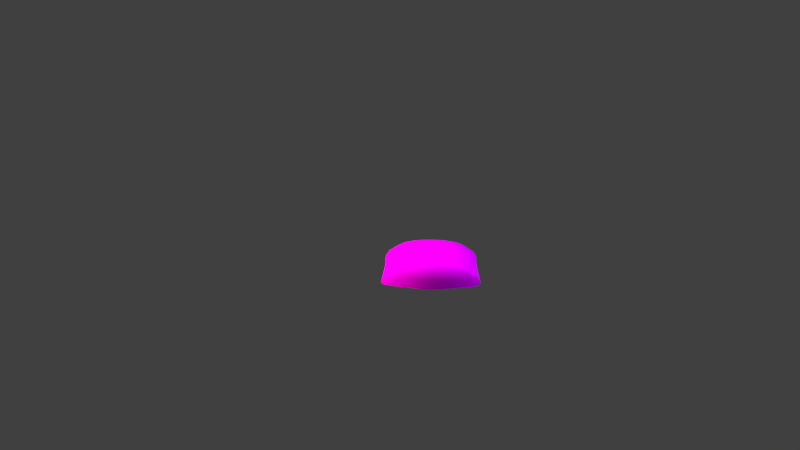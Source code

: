 # Source: Pikachu_Band.blend  (saved by Blender 2.79.0; exported with 4.5.12 LTS)
import bpy
from mathutils import Matrix  # noqa: F401  (used for matrix-valued properties, if any)

bpy.ops.wm.read_factory_settings(use_empty=True)
scene = bpy.context.scene
scene.name = 'Scene'

# ---- collections
col_collection_1 = bpy.data.collections.new('Collection 1'); scene.collection.children.link(col_collection_1)

# ---- images (referenced by path relative to the original .blend; pixels are not part of the script)
import os
ASSET_DIR = os.environ.get("B2B_ASSET_DIR", "")  # directory of the original .blend (textures are referenced by path, not embedded)
HERE = os.path.dirname(os.path.abspath(__file__))  # packed textures are extracted next to this script under _unpacked/

def load_image(name, relpath, width, height, colorspace="sRGB"):
    """Load a texture the original file referenced (path relative to the .blend, or extracted next to this script)."""
    p = next((c for c in (os.path.join(HERE, relpath), os.path.join(ASSET_DIR, relpath)) if relpath and os.path.exists(c)), "")
    if p:
        img = bpy.data.images.load(p, check_existing=True)
        img.name = name
    else:  # same state as the original file: an image datablock whose file is absent (Cycles renders it pink)
        img = bpy.data.images.new(name, width, height)
        img.source = "FILE"
        img.filepath = "//" + (relpath or name)
    img.colorspace_settings.name = colorspace
    return img
img_fitpikachuparts02_png = load_image('FitPikachuParts02.png', 'Model and Textures/FitPikachuParts02.png', 1024, 1024, 'sRGB')

# ---- materials (node trees are filled in below, after node groups)
mat_pturban = bpy.data.materials.new('PTurban')
mat_pturban.alpha_threshold = 0.0
mat_pturban.roughness = 0.5
mat_material_004 = bpy.data.materials.new('Material.004')
mat_material_004.alpha_threshold = 0.0
mat_material_004.roughness = 0.5
mat_material_000 = bpy.data.materials.new('Material.000')
mat_material_000.alpha_threshold = 0.0
mat_material_000.roughness = 0.5
mat_material_005 = bpy.data.materials.new('Material.005')
mat_material_005.alpha_threshold = 0.0
mat_material_005.roughness = 0.5

# ---- node groups
ng_diffuse___alpha = bpy.data.node_groups.new('Diffuse + Alpha', 'ShaderNodeTree')
_s = ng_diffuse___alpha.interface.new_socket(name='Shader', in_out='OUTPUT', socket_type='NodeSocketShader')
_s = ng_diffuse___alpha.interface.new_socket(name='Alpha', in_out='INPUT', socket_type='NodeSocketFloat')
_s.subtype = 'FACTOR'
_s.default_value = 0.5
_s.min_value = 0.0
_s.max_value = 1.0
_s = ng_diffuse___alpha.interface.new_socket(name='Color', in_out='INPUT', socket_type='NodeSocketColor')
_s.default_value = (0.8, 0.8, 0.8, 1.0)
_N = ng_diffuse___alpha.nodes; _L = ng_diffuse___alpha.links
n0 = _N.new('ShaderNodeBsdfTransparent'); n0.name = 'Transparent BSDF'; n0.location = (-100, 50)
n1 = _N.new('ShaderNodeBsdfDiffuse'); n1.name = 'Diffuse BSDF'; n1.location = (-100, -50)
n2 = _N.new('NodeGroupOutput'); n2.name = 'Group Output'; n2.location = (300, 0)
n3 = _N.new('ShaderNodeMixShader'); n3.name = 'Mix Shader'; n3.location = (100, 50)
n4 = _N.new('NodeGroupInput'); n4.name = 'Group Input'; n4.location = (-300, 0)
_L.new(n1.outputs[0], n3.inputs[2])
_L.new(n0.outputs[0], n3.inputs[1])
_L.new(n4.outputs[0], n3.inputs[0])
_L.new(n4.outputs[1], n1.inputs[0])
_L.new(n3.outputs[0], n2.inputs[0])
n2.is_active_output = True

# ---- material node trees
mat_pturban.use_nodes = True; mat_pturban.node_tree.nodes.clear()
_N = mat_pturban.node_tree.nodes; _L = mat_pturban.node_tree.links
n0 = _N.new('ShaderNodeOutputMaterial'); n0.name = 'Material Output'; n0.location = (300, 300)
n1 = _N.new('ShaderNodeBsdfDiffuse'); n1.name = 'Diffuse BSDF'; n1.location = (10, 300)
n2 = _N.new('ShaderNodeTexImage'); n2.name = 'Image Texture'; n2.location = (-180, 300)
n2.width = 140
n2.image = img_fitpikachuparts02_png
_L.new(n1.outputs[0], n0.inputs[0])
_L.new(n2.outputs[0], n1.inputs[0])
n0.is_active_output = True
mat_material_004.use_nodes = True; mat_material_004.node_tree.nodes.clear()
_N = mat_material_004.node_tree.nodes; _L = mat_material_004.node_tree.links
n0 = _N.new('ShaderNodeBsdfTransparent'); n0.name = 'Transparent BSDF'; n0.location = (-457, 225)
n1 = _N.new('ShaderNodeMixShader'); n1.name = 'Mix Shader.001'; n1.location = (-206, 321)
n2 = _N.new('ShaderNodeLightPath'); n2.name = 'Light Path'; n2.location = (-391, 131)
n3 = _N.new('ShaderNodeMixShader'); n3.name = 'Mix Shader'; n3.location = (10, 300)
n4 = _N.new('ShaderNodeOutputMaterial'); n4.name = 'Material Output'; n4.location = (300, 300)
n5 = _N.new('ShaderNodeEmission'); n5.name = 'Emission'; n5.location = (-431, 351)
n5.inputs[0].default_value = (0.8, 0.8, 0.8, 1.0)
_L.new(n3.outputs[0], n4.inputs[0])
_L.new(n1.outputs[0], n3.inputs[1])
_L.new(n5.outputs[0], n1.inputs[1])
_L.new(n0.outputs[0], n1.inputs[2])
_L.new(n2.outputs[0], n1.inputs[0])
_L.new(n2.outputs[5], n3.inputs[0])
n4.is_active_output = True
mat_material_000.use_nodes = True; mat_material_000.node_tree.nodes.clear()
_N = mat_material_000.node_tree.nodes; _L = mat_material_000.node_tree.links
n0 = _N.new('ShaderNodeOutputMaterial'); n0.name = 'Material Output'; n0.location = (300, 300)
n1 = _N.new('ShaderNodeLightPath'); n1.name = 'Light Path'; n1.location = (-376, 131)
n2 = _N.new('ShaderNodeMixShader'); n2.name = 'Mix Shader.001'; n2.location = (-191, 295)
n3 = _N.new('ShaderNodeBsdfTransparent'); n3.name = 'Transparent BSDF'; n3.location = (-444, 212)
n4 = _N.new('ShaderNodeMixShader'); n4.name = 'Mix Shader'; n4.location = (10, 300)
n5 = _N.new('ShaderNodeEmission'); n5.name = 'Emission'; n5.location = (-400, 327)
n5.inputs[0].default_value = (0.8, 0.8, 0.8, 1.0)
n5.inputs[1].default_value = 0.2
_L.new(n4.outputs[0], n0.inputs[0])
_L.new(n2.outputs[0], n4.inputs[1])
_L.new(n1.outputs[0], n2.inputs[0])
_L.new(n5.outputs[0], n2.inputs[1])
_L.new(n3.outputs[0], n2.inputs[2])
_L.new(n1.outputs[5], n4.inputs[0])
n0.is_active_output = True
mat_material_005.use_nodes = True; mat_material_005.node_tree.nodes.clear()
_N = mat_material_005.node_tree.nodes; _L = mat_material_005.node_tree.links
n0 = _N.new('ShaderNodeOutputMaterial'); n0.name = 'Material Output'; n0.location = (300, 300)
n1 = _N.new('ShaderNodeMixShader'); n1.name = 'Mix Shader'; n1.location = (10, 300)
n2 = _N.new('ShaderNodeLightPath'); n2.name = 'Light Path'; n2.location = (-285, 146)
n3 = _N.new('ShaderNodeEmission'); n3.name = 'Emission'; n3.location = (-464, 353)
n3.inputs[0].default_value = (0.9823, 0.9823, 0.9823, 1.0)
n3.inputs[1].default_value = 2.0
n4 = _N.new('ShaderNodeMixShader'); n4.name = 'Mix Shader.001'; n4.location = (-210, 324)
n5 = _N.new('ShaderNodeBsdfTransparent'); n5.name = 'Transparent BSDF'; n5.location = (-400, 124)
_L.new(n1.outputs[0], n0.inputs[0])
_L.new(n4.outputs[0], n1.inputs[1])
_L.new(n3.outputs[0], n4.inputs[1])
_L.new(n2.outputs[0], n4.inputs[0])
_L.new(n2.outputs[5], n1.inputs[0])
_L.new(n5.outputs[0], n4.inputs[2])
n0.is_active_output = True

# ---- world
world_world = bpy.data.worlds.new('World'); scene.world = world_world
world_world.color = (0.05088, 0.05088, 0.05088)
world_world.use_sun_shadow = False
world_world.sun_shadow_jitter_overblur = 0.0
world_world.cycles.sampling_method = 'NONE'
world_world.cycles.sample_map_resolution = 256
world_world.light_settings.ao_factor = 0.4

# ---- cameras
cam_camera_001 = bpy.data.cameras.new('Camera.001')
cam_camera_001.clip_end = 100.0
cam_camera_001.lens = 35.0
cam_camera_001.sensor_width = 32.0
cam_camera_001.sensor_height = 18.0
cam_camera_001.display_size = 2.0
cam_camera_001.dof.focus_distance = 0.0

# ---- lights
light_sun_001 = bpy.data.lights.new('Sun.001', 'SUN')
light_sun_001.transmission_factor = 0.0
light_sun_001.angle = 1.571
light_sun_001.energy = 1.0
light_sun_001.shadow_buffer_clip_start = 0.5
light_sun_001.shadow_soft_size = 1.0
light_sun_001.shadow_cascade_max_distance = 1000.0
light_sun_001.use_nodes = True; light_sun_001.node_tree.nodes.clear()
_N = light_sun_001.node_tree.nodes; _L = light_sun_001.node_tree.links
n0 = _N.new('ShaderNodeOutputLight'); n0.name = 'Lamp Output'; n0.location = (300, 300)
n1 = _N.new('ShaderNodeEmission'); n1.name = 'Emission'; n1.location = (100, 300)
n1.inputs[1].default_value = 2.0
n2 = _N.new('ShaderNodeBlackbody'); n2.name = 'Blackbody'; n2.location = (-100, 300)
n2.inputs[0].default_value = 1e+04
_L.new(n1.outputs[0], n0.inputs[0])
_L.new(n2.outputs[0], n1.inputs[0])
n0.is_active_output = True
light_sun_002 = bpy.data.lights.new('Sun.002', 'SUN')
light_sun_002.transmission_factor = 0.0
light_sun_002.angle = 0.5829
light_sun_002.energy = 1.0
light_sun_002.shadow_buffer_clip_start = 0.5
light_sun_002.shadow_soft_size = 0.3
light_sun_002.shadow_cascade_max_distance = 1000.0
light_sun_002.use_nodes = True; light_sun_002.node_tree.nodes.clear()
_N = light_sun_002.node_tree.nodes; _L = light_sun_002.node_tree.links
n0 = _N.new('ShaderNodeOutputLight'); n0.name = 'Lamp Output'; n0.location = (300, 300)
n1 = _N.new('ShaderNodeEmission'); n1.name = 'Emission'; n1.location = (10, 300)
n1.inputs[1].default_value = 2.0
n2 = _N.new('ShaderNodeBlackbody'); n2.name = 'Blackbody'; n2.location = (-200, 300)
n2.inputs[0].default_value = 6500.0
n3 = _N.new('ShaderNodeLightFalloff'); n3.name = 'Light Falloff'; n3.location = (-200, 200)
n3.inputs[0].default_value = 1.5
n4 = _N.new('ShaderNodeGroup'); n4.name = 'Group'; n4.location = (-200, 500)
n4.node_tree = ng_diffuse___alpha
n4.inputs[0].default_value = 0.5
n4.inputs[1].default_value = (0.8, 0.8, 0.8, 1.0)
_L.new(n1.outputs[0], n0.inputs[0])
_L.new(n2.outputs[0], n1.inputs[0])
n0.is_active_output = True
light_sun = bpy.data.lights.new('Sun', 'SUN')
light_sun.transmission_factor = 0.0
light_sun.angle = 1.571
light_sun.energy = 1.0
light_sun.shadow_buffer_clip_start = 0.5
light_sun.shadow_soft_size = 1.0
light_sun.shadow_cascade_max_distance = 1000.0
light_sun.use_nodes = True; light_sun.node_tree.nodes.clear()
_N = light_sun.node_tree.nodes; _L = light_sun.node_tree.links
n0 = _N.new('ShaderNodeOutputLight'); n0.name = 'Lamp Output'; n0.location = (300, 300)
n1 = _N.new('ShaderNodeEmission'); n1.name = 'Emission'; n1.location = (100, 300)
n1.inputs[1].default_value = 3.5
n2 = _N.new('ShaderNodeBlackbody'); n2.name = 'Blackbody'; n2.location = (-100, 300)
n2.inputs[0].default_value = 5400.0
_L.new(n1.outputs[0], n0.inputs[0])
_L.new(n2.outputs[0], n1.inputs[0])
n0.is_active_output = True

# ---- meshes
me_polygon0 = bpy.data.meshes.new('polygon0')
me_polygon0.from_pydata([(-1.796, 7.683, -1.753), (-1.667, 8.187, -1.573), (-2.158, 7.775, -1.165), (-2.016, 8.252, -1.074), (-2.369, 7.887, -0.5755), (-2.257, 8.322, -0.5254), (-2.511, 8.023, 0.02765), (-2.397, 8.41, 0.0474), (-2.54, 8.136, 0.4584), (-2.433, 8.455, 0.4759), (-2.492, 8.259, 0.901), (-2.413, 8.508, 0.8731), (-2.386, 8.378, 1.331), (-2.302, 8.636, 1.274), (-2.21, 8.503, 1.708), (-2.145, 8.778, 1.634), (-1.984, 8.648, 2.096), (-1.94, 8.943, 1.992), (-1.745, 8.777, 2.42), (-1.71, 9.083, 2.312), (-1.407, 8.906, 2.736), (-1.402, 9.207, 2.587), (-1.058, 8.977, 2.92), (-1.042, 9.283, 2.78), (-0.7341, 9.021, 3.049), (-0.7043, 9.322, 2.923), (-0.2306, 9.062, 3.192), (-0.2131, 9.354, 3.071), (0.344, 9.073, 3.279), (0.3513, 9.366, 3.144), (0.9143, 9.326, 3.07), (0.9036, 9.712, 2.823), (1.403, 9.27, 2.922), (1.385, 9.639, 2.697), (1.727, 9.57, 2.577), (1.712, 9.934, 2.299), (2.049, 9.839, 2.124), (1.68, 10.19, 2.016), (2.011, 10.06, 1.845), (1.935, 10.34, 1.492), (2.205, 10.2, 1.3), (0.3595, 9.746, 0.5058), (2.467, 10.03, 1.069), (2.729, 9.85, 0.8036), (2.657, 9.604, 1.144), (2.849, 9.354, 0.8742), (2.731, 9.172, 1.412), (2.964, 8.506, 1.271), (2.814, 8.655, 1.631), (2.865, 8.377, 1.705), (2.647, 8.532, 2.094), (0.3273, 8.421, 2.216), (2.415, 8.674, 2.418), (2.084, 8.819, 2.734), (2.396, 8.981, 2.31), (2.093, 9.12, 2.585), (2.078, 9.478, 2.386), (1.103, 7.561, -2.631), (1.112, 7.986, -2.541), (0.3142, 7.987, -2.682), (0.3297, 8.604, -2.479), (-0.4826, 8.026, -2.541), (-0.4663, 8.626, -2.33), (-0.8612, 8.07, -2.352), (-0.8502, 8.642, -2.172), (-1.267, 8.13, -1.987), (-1.23, 8.689, -1.863), (-1.635, 8.756, -1.49), (-1.951, 8.907, -1.004), (-2.13, 9.071, -0.4849), (-2.262, 9.213, 0.07547), (-2.225, 9.35, 0.5132), (-2.146, 9.478, 0.8765), (-2.037, 9.29, 1.414), (-1.878, 9.317, 1.823), (-1.66, 9.449, 2.116), (-1.368, 9.564, 2.388), (-1.014, 9.639, 2.579), (-1.313, 7.629, -2.242), (-0.8933, 7.614, -2.475), (-0.4942, 7.601, -2.63), (0.304, 7.579, -2.755), (0.3002, 7.413, -2.038), (1.502, 7.555, -2.476), (1.922, 7.549, -2.244), (1.493, 8.012, -2.353), (1.901, 8.051, -1.988), (1.51, 8.583, -2.173), (1.892, 8.611, -1.864), (1.919, 8.894, -1.864), (2.3, 8.658, -1.492), (2.334, 8.939, -1.515), (2.642, 9.071, -1.052), (0.3473, 9.286, -1.162), (2.873, 9.237, -0.4926), (2.979, 9.351, 0.05035), (2.95, 9.084, 0.07303), (2.921, 9.222, 0.5107), (3.084, 8.318, 0.4733), (3.067, 8.371, 0.8705), (3.134, 8.119, 0.8984), (3.034, 8.243, 1.329), (-0.6676, 9.69, 2.698), (-0.9805, 10.0, 2.3), (-0.6361, 10.05, 2.426), (-0.9359, 10.26, 2.017), (-0.5992, 10.31, 2.117), (-0.8961, 10.49, 1.625), (-0.577, 10.54, 1.701), (-0.1266, 10.57, 1.763), (0.3806, 10.57, 1.78), (0.3756, 10.36, 2.237), (0.8871, 10.55, 1.762), (0.8916, 10.32, 2.194), (1.335, 10.49, 1.7), (1.347, 10.27, 2.116), (1.652, 10.43, 1.624), (-1.827, 9.625, 1.638), (-1.942, 9.719, 1.146), (-2.002, 9.968, 0.8058), (-2.176, 9.732, 0.4841), (-2.277, 9.481, 0.05281), (-2.178, 9.363, -0.4902), (-1.955, 9.185, -1.05), (2.285, 9.898, 1.622), (2.506, 9.746, 1.377), (2.538, 9.516, 1.636), (2.575, 9.206, 1.821), (2.617, 8.83, 1.989), (0.3101, 7.764, 0.3882), (3.175, 7.994, 0.4558), (3.14, 7.883, 0.025), (3.045, 8.275, 0.04485), (2.901, 8.194, -0.5278), (2.811, 8.948, -0.4872), (2.624, 8.793, -1.006), (-1.617, 9.784, 1.859), (-1.784, 9.853, 1.379), (-1.555, 9.993, 1.624), (-1.731, 10.14, 1.071), (-1.461, 10.29, 1.302), (-1.184, 10.42, 1.493), (1.527, 8.866, -2.158), (1.126, 8.586, -2.331), (1.148, 8.873, -2.321), (0.3368, 8.89, -2.459), (-0.4744, 8.913, -2.32), (-0.8532, 8.926, -2.157), (0.9173, 9.033, 3.191), (1.418, 8.968, 3.048), (1.739, 9.214, 2.778), (2.408, 7.578, -1.755), (2.774, 7.652, -1.168), (2.991, 7.754, -0.5781), (-0.1835, 9.739, 2.824), (-0.1595, 10.09, 2.539), (-0.1419, 10.35, 2.194), (0.3691, 10.09, 2.592), (0.3608, 9.755, 2.899), (-1.654, 9.038, -1.513), (-1.242, 8.973, -1.863), (2.304, 8.088, -1.575), (2.656, 8.136, -1.076), (0.8968, 10.06, 2.539), (1.371, 10.0, 2.425), (-1.322, 9.923, 2.126), (-1.273, 10.14, 1.846), (2.891, 9.606, 0.4817), (2.363, 9.349, 2.114), (2.337, 9.685, 1.857), (1.74, 8.907, 2.919)], [], [(2, 1, 0), (3, 1, 2), (4, 3, 2), (5, 3, 4), (6, 5, 4), (7, 5, 6), (8, 7, 6), (9, 7, 8), (10, 9, 8), (11, 9, 10), (12, 11, 10), (13, 11, 12), (14, 13, 12), (15, 13, 14), (16, 15, 14), (17, 15, 16), (18, 17, 16), (19, 17, 18), (20, 19, 18), (21, 19, 20), (22, 21, 20), (23, 21, 22), (24, 23, 22), (25, 23, 24), (26, 25, 24), (27, 25, 26), (28, 27, 26), (29, 27, 28), (30, 29, 28), (31, 29, 30), (32, 31, 30), (33, 31, 32), (34, 33, 32), (35, 33, 34), (36, 35, 34), (37, 35, 36), (38, 37, 36), (39, 37, 38), (40, 39, 38), (41, 39, 40), (42, 41, 40), (43, 41, 42), (44, 43, 42), (45, 43, 44), (46, 45, 44), (47, 45, 46), (48, 47, 46), (49, 47, 48), (50, 49, 48), (51, 49, 50), (52, 51, 50), (53, 51, 52), (54, 53, 52), (55, 53, 54), (56, 55, 54), (34, 55, 56), (36, 34, 56), (59, 58, 57), (60, 58, 59), (61, 60, 59), (62, 60, 61), (63, 62, 61), (64, 62, 63), (65, 64, 63), (66, 64, 65), (1, 66, 65), (67, 66, 1), (3, 67, 1), (68, 67, 3), (5, 68, 3), (69, 68, 5), (7, 69, 5), (70, 69, 7), (9, 70, 7), (71, 70, 9), (11, 71, 9), (72, 71, 11), (13, 72, 11), (73, 72, 13), (15, 73, 13), (74, 73, 15), (17, 74, 15), (75, 74, 17), (19, 75, 17), (76, 75, 19), (21, 76, 19), (77, 76, 21), (23, 77, 21), (25, 77, 23), (65, 0, 1), (78, 0, 65), (63, 78, 65), (79, 78, 63), (61, 79, 63), (80, 79, 61), (59, 80, 61), (81, 80, 59), (57, 81, 59), (82, 81, 57), (83, 82, 57), (84, 82, 83), (85, 84, 83), (86, 84, 85), (87, 86, 85), (88, 86, 87), (89, 88, 87), (90, 88, 89), (91, 90, 89), (92, 90, 91), (93, 92, 91), (94, 92, 93), (95, 94, 93), (96, 94, 95), (97, 96, 95), (98, 96, 97), (99, 98, 97), (100, 98, 99), (101, 100, 99), (51, 100, 101), (49, 51, 101), (102, 77, 25), (103, 77, 102), (104, 103, 102), (105, 103, 104), (106, 105, 104), (107, 105, 106), (108, 107, 106), (41, 107, 108), (109, 41, 108), (110, 41, 109), (111, 110, 109), (112, 110, 111), (113, 112, 111), (114, 112, 113), (115, 114, 113), (116, 114, 115), (37, 116, 115), (39, 116, 37), (117, 74, 75), (73, 74, 117), (118, 73, 117), (72, 73, 118), (119, 72, 118), (120, 72, 119), (41, 120, 119), (121, 120, 41), (93, 121, 41), (122, 121, 93), (123, 122, 93), (69, 122, 123), (68, 69, 123), (124, 40, 38), (42, 40, 124), (125, 42, 124), (44, 42, 125), (126, 44, 125), (46, 44, 126), (127, 46, 126), (48, 46, 127), (128, 48, 127), (50, 48, 128), (52, 50, 128), (129, 100, 51), (130, 100, 129), (131, 130, 129), (132, 130, 131), (133, 132, 131), (134, 132, 133), (135, 134, 133), (92, 134, 135), (90, 92, 135), (136, 117, 75), (137, 117, 136), (138, 137, 136), (139, 137, 138), (140, 139, 138), (41, 139, 140), (141, 41, 140), (107, 41, 141), (105, 107, 141), (89, 93, 91), (142, 93, 89), (87, 142, 89), (143, 142, 87), (85, 143, 87), (58, 143, 85), (83, 58, 85), (57, 58, 83), (60, 143, 58), (144, 143, 60), (145, 144, 60), (93, 144, 145), (146, 93, 145), (147, 93, 146), (62, 147, 146), (64, 147, 62), (51, 28, 26), (148, 28, 51), (149, 148, 51), (32, 148, 149), (150, 32, 149), (34, 32, 150), (55, 34, 150), (151, 84, 86), (82, 84, 151), (152, 82, 151), (129, 82, 152), (153, 129, 152), (131, 129, 153), (133, 131, 153), (154, 102, 25), (104, 102, 154), (155, 104, 154), (106, 104, 155), (156, 106, 155), (108, 106, 156), (109, 108, 156), (156, 111, 109), (157, 111, 156), (155, 157, 156), (158, 157, 155), (154, 158, 155), (29, 158, 154), (123, 67, 68), (159, 67, 123), (93, 159, 123), (160, 159, 93), (147, 160, 93), (64, 160, 147), (82, 0, 78), (2, 0, 82), (129, 2, 82), (4, 2, 129), (6, 4, 129), (129, 8, 6), (10, 8, 129), (51, 10, 129), (12, 10, 51), (14, 12, 51), (161, 151, 86), (152, 151, 161), (162, 152, 161), (153, 152, 162), (133, 153, 162), (157, 113, 111), (163, 113, 157), (158, 163, 157), (31, 163, 158), (29, 31, 158), (163, 115, 113), (164, 115, 163), (31, 164, 163), (33, 164, 31), (105, 165, 103), (166, 165, 105), (141, 166, 105), (140, 166, 141), (76, 136, 75), (165, 136, 76), (77, 165, 76), (103, 165, 77), (41, 95, 93), (167, 95, 41), (43, 167, 41), (45, 167, 43), (128, 54, 52), (168, 54, 128), (127, 168, 128), (126, 168, 127), (168, 56, 54), (169, 56, 168), (126, 169, 168), (125, 169, 126), (41, 116, 39), (114, 116, 41), (112, 114, 41), (51, 22, 20), (24, 22, 51), (26, 24, 51), (162, 135, 133), (90, 135, 162), (161, 90, 162), (82, 80, 81), (79, 80, 82), (78, 79, 82), (51, 16, 14), (18, 16, 51), (20, 18, 51), (169, 36, 56), (38, 36, 169), (124, 38, 169), (170, 149, 51), (150, 149, 170), (55, 150, 170), (66, 160, 64), (67, 160, 66), (132, 96, 98), (134, 96, 132), (167, 97, 95), (45, 97, 167), (30, 148, 32), (28, 148, 30), (142, 144, 93), (143, 144, 142), (119, 139, 41), (118, 139, 119), (146, 60, 62), (145, 60, 146), (99, 45, 47), (97, 45, 99), (137, 118, 117), (139, 118, 137), (101, 47, 49), (99, 47, 101), (130, 98, 100), (132, 98, 130), (88, 161, 86), (90, 161, 88), (35, 164, 33), (37, 164, 35), (138, 166, 140), (136, 166, 138), (27, 154, 25), (29, 154, 27), (120, 71, 72), (121, 71, 120), (121, 70, 71), (122, 70, 121), (134, 94, 96), (92, 94, 134), (53, 170, 51), (55, 170, 53), (41, 110, 112), (115, 164, 37), (159, 160, 67), (70, 122, 69), (165, 166, 136), (124, 169, 125)])
me_polygon0.polygons.foreach_set('use_smooth', [True] * 338)
_uv = me_polygon0.uv_layers.new(name='polygon0_UVs0')
_uv.uv.foreach_set('vector', [0.7578, 0.1469, 0.8111, 0.4373, 0.8111, 0.1469, 0.7578, 0.4023, 0.8111, 0.4373, 0.7578, 0.1469, 0.6859, 0.1469, 0.7578, 0.4023, 0.7578, 0.1469, 0.6859, 0.3762, 0.7578, 0.4023, 0.6859, 0.1469, 0.6232, 0.1469, 0.6859, 0.3762, 0.6859, 0.1469, 0.6232, 0.3294, 0.6859, 0.3762, 0.6232, 0.1469, 0.5683, 0.1469, 0.6232, 0.3294, 0.6232, 0.1469, 0.5668, 0.2986, 0.6232, 0.3294, 0.5683, 0.1469, 0.5232, 0.1469, 0.5668, 0.2986, 0.5683, 0.1469, 0.5232, 0.2588, 0.5668, 0.2986, 0.5232, 0.1469, 0.4783, 0.1469, 0.5232, 0.2588, 0.5232, 0.1469, 0.4783, 0.2588, 0.5232, 0.2588, 0.4783, 0.1469, 0.423, 0.1469, 0.4783, 0.2588, 0.4783, 0.1469, 0.423, 0.2588, 0.4783, 0.2588, 0.423, 0.1469, 0.3872, 0.1469, 0.423, 0.2588, 0.423, 0.1469, 0.3921, 0.2588, 0.423, 0.2588, 0.3872, 0.1469, 0.3211, 0.1469, 0.3921, 0.2588, 0.3872, 0.1469, 0.326, 0.2588, 0.3921, 0.2588, 0.3211, 0.1469, 0.2541, 0.1469, 0.326, 0.2588, 0.3211, 0.1469, 0.259, 0.2588, 0.326, 0.2588, 0.2541, 0.1469, 0.203, 0.1469, 0.259, 0.2588, 0.2541, 0.1469, 0.203, 0.2588, 0.259, 0.2588, 0.203, 0.1469, 0.1501, 0.1469, 0.203, 0.2588, 0.203, 0.1469, 0.1501, 0.2588, 0.203, 0.2588, 0.1501, 0.1469, 0.08005, 0.1469, 0.1501, 0.2588, 0.1501, 0.1469, 0.08005, 0.2588, 0.1501, 0.2588, 0.08005, 0.1469, 0.007097, 0.1469, 0.08005, 0.2588, 0.08005, 0.1469, 0.007097, 0.2588, 0.08005, 0.2588, 0.007097, 0.1469, 0.08005, 0.2588, 0.007097, 0.2588, 0.007097, 0.1469, 0.08005, 0.404, 0.007097, 0.2588, 0.08005, 0.2588, 0.1501, 0.2588, 0.08005, 0.404, 0.08005, 0.2588, 0.1501, 0.4049, 0.08005, 0.404, 0.1501, 0.2588, 0.203, 0.4067, 0.1501, 0.4049, 0.1501, 0.2588, 0.203, 0.5635, 0.1501, 0.4049, 0.203, 0.4067, 0.2489, 0.5635, 0.203, 0.5635, 0.203, 0.4067, 0.203, 0.7092, 0.203, 0.5635, 0.2489, 0.5635, 0.2619, 0.7092, 0.203, 0.7092, 0.2489, 0.5635, 0.2619, 0.8884, 0.203, 0.7092, 0.2619, 0.7092, 0.3153, 0.8884, 0.2619, 0.8884, 0.2619, 0.7092, 0.007097, 1.506, 0.2619, 0.8884, 0.3153, 0.8884, 0.38, 0.8884, 0.007097, 1.506, 0.3153, 0.8884, 0.4679, 0.8884, 0.007097, 1.506, 0.38, 0.8884, 0.425, 0.7166, 0.4679, 0.8884, 0.38, 0.8884, 0.4957, 0.7166, 0.4679, 0.8884, 0.425, 0.7166, 0.4253, 0.4789, 0.4957, 0.7166, 0.425, 0.7166, 0.4783, 0.2588, 0.4957, 0.7166, 0.4253, 0.4789, 0.423, 0.2588, 0.4783, 0.2588, 0.4253, 0.4789, 0.423, 0.1469, 0.4783, 0.2588, 0.423, 0.2588, 0.3872, 0.1469, 0.423, 0.1469, 0.423, 0.2588, 0.007097, -0.8308, 0.423, 0.1469, 0.3872, 0.1469, 0.3211, 0.1469, 0.007097, -0.8308, 0.3872, 0.1469, 0.2541, 0.1469, 0.007097, -0.8308, 0.3211, 0.1469, 0.326, 0.2588, 0.2541, 0.1469, 0.3211, 0.1469, 0.259, 0.2588, 0.2541, 0.1469, 0.326, 0.2588, 0.2583, 0.4053, 0.259, 0.2588, 0.326, 0.2588, 0.203, 0.4067, 0.259, 0.2588, 0.2583, 0.4053, 0.2489, 0.5635, 0.203, 0.4067, 0.2583, 0.4053, 0.9965, 0.3879, 0.9275, 0.3981, 0.9275, 0.1469, 0.9965, 0.7166, 0.9275, 0.3981, 0.9965, 0.3879, 0.9275, 0.3981, 0.9965, 0.7166, 0.9965, 0.3879, 0.9275, 0.7166, 0.9965, 0.7166, 0.9275, 0.3981, 0.8951, 0.4214, 0.9275, 0.7166, 0.9275, 0.3981, 0.8951, 0.7166, 0.9275, 0.7166, 0.8951, 0.4214, 0.8586, 0.4344, 0.8951, 0.7166, 0.8951, 0.4214, 0.8586, 0.7166, 0.8951, 0.7166, 0.8586, 0.4344, 0.8111, 0.4373, 0.8586, 0.7166, 0.8586, 0.4344, 0.8111, 0.7166, 0.8586, 0.7166, 0.8111, 0.4373, 0.7578, 0.4023, 0.8111, 0.7166, 0.8111, 0.4373, 0.7578, 0.7166, 0.8111, 0.7166, 0.7578, 0.4023, 0.6859, 0.3762, 0.7578, 0.7166, 0.7578, 0.4023, 0.6859, 0.7166, 0.7578, 0.7166, 0.6859, 0.3762, 0.6232, 0.3294, 0.6859, 0.7166, 0.6859, 0.3762, 0.6232, 0.7166, 0.6859, 0.7166, 0.6232, 0.3294, 0.5668, 0.2986, 0.6232, 0.7166, 0.6232, 0.3294, 0.5515, 0.7166, 0.6232, 0.7166, 0.5668, 0.2986, 0.5232, 0.2588, 0.5515, 0.7166, 0.5668, 0.2986, 0.4957, 0.7166, 0.5515, 0.7166, 0.5232, 0.2588, 0.4783, 0.2588, 0.4957, 0.7166, 0.5232, 0.2588, 0.4253, 0.4789, 0.4957, 0.7166, 0.4783, 0.2588, 0.423, 0.2588, 0.4253, 0.4789, 0.4783, 0.2588, 0.3921, 0.404, 0.4253, 0.4789, 0.423, 0.2588, 0.3921, 0.2588, 0.3921, 0.404, 0.423, 0.2588, 0.326, 0.404, 0.3921, 0.404, 0.3921, 0.2588, 0.326, 0.2588, 0.326, 0.404, 0.3921, 0.2588, 0.2583, 0.4053, 0.326, 0.404, 0.326, 0.2588, 0.259, 0.2588, 0.2583, 0.4053, 0.326, 0.2588, 0.203, 0.4067, 0.2583, 0.4053, 0.259, 0.2588, 0.203, 0.2588, 0.203, 0.4067, 0.259, 0.2588, 0.1501, 0.2588, 0.203, 0.4067, 0.203, 0.2588, 0.8586, 0.4344, 0.8111, 0.1469, 0.8111, 0.4373, 0.8586, 0.1469, 0.8111, 0.1469, 0.8586, 0.4344, 0.8951, 0.4214, 0.8586, 0.1469, 0.8586, 0.4344, 0.8951, 0.1469, 0.8586, 0.1469, 0.8951, 0.4214, 0.9275, 0.3981, 0.8951, 0.1469, 0.8951, 0.4214, 0.9275, 0.1469, 0.8951, 0.1469, 0.9275, 0.3981, 0.9965, 0.3879, 0.9275, 0.1469, 0.9275, 0.3981, 0.9965, 0.1469, 0.9275, 0.1469, 0.9965, 0.3879, 0.9275, 0.1469, 0.9965, 0.1469, 0.9965, 0.3879, 0.5456, -0.8308, 0.9965, 0.1469, 0.9275, 0.1469, 0.8951, 0.1469, 0.5456, -0.8308, 0.9275, 0.1469, 0.8586, 0.1469, 0.5456, -0.8308, 0.8951, 0.1469, 0.8951, 0.4214, 0.8586, 0.1469, 0.8951, 0.1469, 0.8586, 0.4344, 0.8586, 0.1469, 0.8951, 0.4214, 0.8951, 0.7166, 0.8586, 0.4344, 0.8951, 0.4214, 0.8586, 0.7166, 0.8586, 0.4344, 0.8951, 0.7166, 0.8586, 0.8884, 0.8586, 0.7166, 0.8951, 0.7166, 0.8111, 0.7166, 0.8586, 0.7166, 0.8586, 0.8884, 0.8111, 0.8884, 0.8111, 0.7166, 0.8586, 0.8884, 0.7578, 0.8884, 0.8111, 0.7166, 0.8111, 0.8884, 0.6067, 1.325, 0.7578, 0.8884, 0.8111, 0.8884, 0.6859, 0.8884, 0.7578, 0.8884, 0.6067, 1.325, 0.6232, 0.8884, 0.6859, 0.8884, 0.6067, 1.325, 0.6232, 0.7166, 0.6859, 0.8884, 0.6232, 0.8884, 0.5515, 0.7166, 0.6232, 0.7166, 0.6232, 0.8884, 0.5668, 0.2986, 0.6232, 0.7166, 0.5515, 0.7166, 0.5232, 0.2588, 0.5668, 0.2986, 0.5515, 0.7166, 0.5232, 0.1469, 0.5668, 0.2986, 0.5232, 0.2588, 0.4783, 0.1469, 0.5232, 0.1469, 0.5232, 0.2588, 0.007097, -0.8308, 0.5232, 0.1469, 0.4783, 0.1469, 0.423, 0.1469, 0.007097, -0.8308, 0.4783, 0.1469, 0.1501, 0.4049, 0.203, 0.4067, 0.1501, 0.2588, 0.203, 0.5635, 0.203, 0.4067, 0.1501, 0.4049, 0.1501, 0.5635, 0.203, 0.5635, 0.1501, 0.4049, 0.203, 0.7092, 0.203, 0.5635, 0.1501, 0.5635, 0.1587, 0.7092, 0.203, 0.7092, 0.1501, 0.5635, 0.203, 0.8884, 0.203, 0.7092, 0.1587, 0.7092, 0.1501, 0.8884, 0.203, 0.8884, 0.1587, 0.7092, 0.007097, 1.506, 0.203, 0.8884, 0.1501, 0.8884, 0.08005, 0.8884, 0.007097, 1.506, 0.1501, 0.8884, 0.007097, 0.8884, 0.007097, 1.506, 0.08005, 0.8884, 0.007097, 0.7092, 0.007097, 0.8884, 0.08005, 0.8884, 0.08005, 0.8884, 0.007097, 0.8884, 0.007097, 0.7092, 0.08005, 0.7092, 0.08005, 0.8884, 0.007097, 0.7092, 0.1501, 0.8884, 0.08005, 0.8884, 0.08005, 0.7092, 0.1587, 0.7092, 0.1501, 0.8884, 0.08005, 0.7092, 0.203, 0.8884, 0.1501, 0.8884, 0.1587, 0.7092, 0.203, 0.7092, 0.203, 0.8884, 0.1587, 0.7092, 0.2619, 0.8884, 0.203, 0.8884, 0.203, 0.7092, 0.3921, 0.5748, 0.3921, 0.404, 0.326, 0.404, 0.4253, 0.4789, 0.3921, 0.404, 0.3921, 0.5748, 0.425, 0.7166, 0.4253, 0.4789, 0.3921, 0.5748, 0.4957, 0.7166, 0.4253, 0.4789, 0.425, 0.7166, 0.4679, 0.8884, 0.4957, 0.7166, 0.425, 0.7166, 0.5335, 0.8884, 0.4957, 0.7166, 0.4679, 0.8884, 0.007097, 1.506, 0.5335, 0.8884, 0.4679, 0.8884, 0.6232, 0.8884, 0.5335, 0.8884, 0.007097, 1.506, 0.6067, 1.325, 0.6232, 0.8884, 0.007097, 1.506, 0.6859, 0.8884, 0.6232, 0.8884, 0.6067, 1.325, 0.7578, 0.8884, 0.6859, 0.8884, 0.6067, 1.325, 0.6859, 0.7166, 0.6859, 0.8884, 0.7578, 0.8884, 0.7578, 0.7166, 0.6859, 0.7166, 0.7578, 0.8884, 0.3285, 0.7092, 0.3153, 0.8884, 0.2619, 0.7092, 0.38, 0.8884, 0.3153, 0.8884, 0.3285, 0.7092, 0.3921, 0.7124, 0.38, 0.8884, 0.3285, 0.7092, 0.425, 0.7166, 0.38, 0.8884, 0.3921, 0.7124, 0.3921, 0.5748, 0.425, 0.7166, 0.3921, 0.7124, 0.4253, 0.4789, 0.425, 0.7166, 0.3921, 0.5748, 0.3921, 0.404, 0.4253, 0.4789, 0.3921, 0.5748, 0.423, 0.2588, 0.4253, 0.4789, 0.3921, 0.404, 0.3921, 0.2588, 0.423, 0.2588, 0.3921, 0.404, 0.3872, 0.1469, 0.423, 0.2588, 0.3921, 0.2588, 0.3211, 0.1469, 0.3872, 0.1469, 0.3921, 0.2588, 0.2763, -0.8308, 0.5232, 0.1469, 0.007097, -0.8308, 0.5683, 0.1469, 0.5232, 0.1469, 0.2763, -0.8308, 0.6232, 0.1469, 0.5683, 0.1469, 0.2763, -0.8308, 0.6232, 0.3294, 0.5683, 0.1469, 0.6232, 0.1469, 0.6859, 0.3762, 0.6232, 0.3294, 0.6232, 0.1469, 0.6859, 0.7166, 0.6232, 0.3294, 0.6859, 0.3762, 0.7578, 0.7166, 0.6859, 0.7166, 0.6859, 0.3762, 0.7578, 0.8884, 0.6859, 0.7166, 0.7578, 0.7166, 0.8111, 0.7166, 0.7578, 0.8884, 0.7578, 0.7166, 0.326, 0.5666, 0.3921, 0.5748, 0.326, 0.404, 0.3921, 0.7124, 0.3921, 0.5748, 0.326, 0.5666, 0.3285, 0.7092, 0.3921, 0.7124, 0.326, 0.5666, 0.38, 0.8884, 0.3921, 0.7124, 0.3285, 0.7092, 0.3153, 0.8884, 0.38, 0.8884, 0.3285, 0.7092, 0.007097, 1.506, 0.38, 0.8884, 0.3153, 0.8884, 0.2619, 0.8884, 0.007097, 1.506, 0.3153, 0.8884, 0.203, 0.8884, 0.007097, 1.506, 0.2619, 0.8884, 0.203, 0.7092, 0.203, 0.8884, 0.2619, 0.8884, 0.8586, 0.8884, 0.6067, 1.325, 0.8111, 0.8884, 0.8951, 0.8884, 0.6067, 1.325, 0.8586, 0.8884, 0.8951, 0.7166, 0.8951, 0.8884, 0.8586, 0.8884, 0.9275, 0.7166, 0.8951, 0.8884, 0.8951, 0.7166, 0.8951, 0.4214, 0.9275, 0.7166, 0.8951, 0.7166, 0.9275, 0.3981, 0.9275, 0.7166, 0.8951, 0.4214, 0.8951, 0.1469, 0.9275, 0.3981, 0.8951, 0.4214, 0.9275, 0.1469, 0.9275, 0.3981, 0.8951, 0.1469, 0.9965, 0.7166, 0.9275, 0.7166, 0.9275, 0.3981, 0.9275, 0.8884, 0.9275, 0.7166, 0.9965, 0.7166, 0.9965, 0.8884, 0.9275, 0.8884, 0.9965, 0.7166, 0.6067, 1.325, 0.9275, 0.8884, 0.9965, 0.8884, 0.9275, 0.8884, 0.6067, 1.325, 0.9965, 0.8884, 0.8951, 0.8884, 0.6067, 1.325, 0.9275, 0.8884, 0.9275, 0.7166, 0.8951, 0.8884, 0.9275, 0.8884, 0.8951, 0.7166, 0.8951, 0.8884, 0.9275, 0.7166, 0.007097, -0.8308, 0.007097, 0.1469, 0.08005, 0.1469, 0.08005, 0.1469, 0.007097, 0.1469, 0.007097, -0.8308, 0.1501, 0.1469, 0.08005, 0.1469, 0.007097, -0.8308, 0.1501, 0.2588, 0.08005, 0.1469, 0.1501, 0.1469, 0.203, 0.2588, 0.1501, 0.2588, 0.1501, 0.1469, 0.203, 0.4067, 0.1501, 0.2588, 0.203, 0.2588, 0.259, 0.2588, 0.203, 0.4067, 0.203, 0.2588, 0.8111, 0.1469, 0.8586, 0.1469, 0.8586, 0.4344, 0.5456, -0.8308, 0.8586, 0.1469, 0.8111, 0.1469, 0.7586, 0.1469, 0.5456, -0.8308, 0.8111, 0.1469, 0.2763, -0.8308, 0.5456, -0.8308, 0.7586, 0.1469, 0.6859, 0.1469, 0.2763, -0.8308, 0.7586, 0.1469, 0.6232, 0.1469, 0.2763, -0.8308, 0.6859, 0.1469, 0.6859, 0.3762, 0.6232, 0.1469, 0.6859, 0.1469, 0.08005, 0.404, 0.1501, 0.4049, 0.1501, 0.2588, 0.1501, 0.5635, 0.1501, 0.4049, 0.08005, 0.404, 0.08005, 0.5635, 0.1501, 0.5635, 0.08005, 0.404, 0.1587, 0.7092, 0.1501, 0.5635, 0.08005, 0.5635, 0.08005, 0.7092, 0.1587, 0.7092, 0.08005, 0.5635, 0.1501, 0.8884, 0.1587, 0.7092, 0.08005, 0.7092, 0.08005, 0.8884, 0.1501, 0.8884, 0.08005, 0.7092, 0.08005, 0.7092, 0.007097, 0.7092, 0.08005, 0.8884, 0.007097, 0.5448, 0.007097, 0.7092, 0.08005, 0.7092, 0.08005, 0.5635, 0.007097, 0.5448, 0.08005, 0.7092, 0.007097, 0.404, 0.007097, 0.5448, 0.08005, 0.5635, 0.08005, 0.404, 0.007097, 0.404, 0.08005, 0.5635, 0.007097, 0.2588, 0.007097, 0.404, 0.08005, 0.404, 0.7578, 0.8884, 0.8111, 0.7166, 0.7578, 0.7166, 0.8111, 0.8884, 0.8111, 0.7166, 0.7578, 0.8884, 0.6067, 1.325, 0.8111, 0.8884, 0.7578, 0.8884, 0.8586, 0.8884, 0.8111, 0.8884, 0.6067, 1.325, 0.8951, 0.8884, 0.8586, 0.8884, 0.6067, 1.325, 0.8951, 0.7166, 0.8586, 0.8884, 0.8951, 0.8884, 0.5456, -0.8308, 0.8111, 0.1469, 0.8586, 0.1469, 0.7586, 0.1469, 0.8111, 0.1469, 0.5456, -0.8308, 0.2763, -0.8308, 0.7586, 0.1469, 0.5456, -0.8308, 0.6859, 0.1469, 0.7586, 0.1469, 0.2763, -0.8308, 0.6232, 0.1469, 0.6859, 0.1469, 0.2763, -0.8308, 0.2763, -0.8308, 0.5683, 0.1469, 0.6232, 0.1469, 0.5232, 0.1469, 0.5683, 0.1469, 0.2763, -0.8308, 0.007097, -0.8308, 0.5232, 0.1469, 0.2763, -0.8308, 0.4783, 0.1469, 0.5232, 0.1469, 0.007097, -0.8308, 0.423, 0.1469, 0.4783, 0.1469, 0.007097, -0.8308, 0.8111, 0.4373, 0.8111, 0.1469, 0.8586, 0.4344, 0.7578, 0.1469, 0.8111, 0.1469, 0.8111, 0.4373, 0.7578, 0.4023, 0.7578, 0.1469, 0.8111, 0.4373, 0.6859, 0.1469, 0.7578, 0.1469, 0.7578, 0.4023, 0.6859, 0.3762, 0.6859, 0.1469, 0.7578, 0.4023, 0.007097, 0.5448, 0.08005, 0.7092, 0.007097, 0.7092, 0.08005, 0.5635, 0.08005, 0.7092, 0.007097, 0.5448, 0.007097, 0.404, 0.08005, 0.5635, 0.007097, 0.5448, 0.08005, 0.404, 0.08005, 0.5635, 0.007097, 0.404, 0.007097, 0.2588, 0.08005, 0.404, 0.007097, 0.404, 0.08005, 0.5635, 0.1587, 0.7092, 0.08005, 0.7092, 0.1501, 0.5635, 0.1587, 0.7092, 0.08005, 0.5635, 0.08005, 0.404, 0.1501, 0.5635, 0.08005, 0.5635, 0.1501, 0.4049, 0.1501, 0.5635, 0.08005, 0.404, 0.203, 0.7092, 0.2489, 0.5635, 0.203, 0.5635, 0.2619, 0.7092, 0.2489, 0.5635, 0.203, 0.7092, 0.2619, 0.8884, 0.2619, 0.7092, 0.203, 0.7092, 0.3153, 0.8884, 0.2619, 0.7092, 0.2619, 0.8884, 0.2583, 0.4053, 0.326, 0.5666, 0.326, 0.404, 0.2489, 0.5635, 0.326, 0.5666, 0.2583, 0.4053, 0.203, 0.4067, 0.2489, 0.5635, 0.2583, 0.4053, 0.203, 0.5635, 0.2489, 0.5635, 0.203, 0.4067, 0.007097, 1.506, 0.6232, 0.8884, 0.6067, 1.325, 0.5335, 0.8884, 0.6232, 0.8884, 0.007097, 1.506, 0.4679, 0.8884, 0.5335, 0.8884, 0.007097, 1.506, 0.4957, 0.7166, 0.5335, 0.8884, 0.4679, 0.8884, 0.3921, 0.2588, 0.326, 0.2588, 0.3211, 0.1469, 0.326, 0.404, 0.326, 0.2588, 0.3921, 0.2588, 0.3921, 0.404, 0.326, 0.404, 0.3921, 0.2588, 0.3921, 0.5748, 0.326, 0.404, 0.3921, 0.404, 0.326, 0.404, 0.2583, 0.4053, 0.326, 0.2588, 0.326, 0.5666, 0.2583, 0.4053, 0.326, 0.404, 0.3921, 0.5748, 0.326, 0.5666, 0.326, 0.404, 0.3921, 0.7124, 0.326, 0.5666, 0.3921, 0.5748, 0.007097, 1.506, 0.203, 0.8884, 0.2619, 0.8884, 0.1501, 0.8884, 0.203, 0.8884, 0.007097, 1.506, 0.08005, 0.8884, 0.1501, 0.8884, 0.007097, 1.506, 0.007097, -0.8308, 0.203, 0.1469, 0.2541, 0.1469, 0.1501, 0.1469, 0.203, 0.1469, 0.007097, -0.8308, 0.08005, 0.1469, 0.1501, 0.1469, 0.007097, -0.8308, 0.7578, 0.4023, 0.7578, 0.7166, 0.6859, 0.3762, 0.8111, 0.7166, 0.7578, 0.7166, 0.7578, 0.4023, 0.8111, 0.4373, 0.8111, 0.7166, 0.7578, 0.4023, 0.5456, -0.8308, 0.9275, 0.1469, 0.9965, 0.1469, 0.8951, 0.1469, 0.9275, 0.1469, 0.5456, -0.8308, 0.8586, 0.1469, 0.8951, 0.1469, 0.5456, -0.8308, 0.007097, -0.8308, 0.3872, 0.1469, 0.423, 0.1469, 0.3211, 0.1469, 0.3872, 0.1469, 0.007097, -0.8308, 0.2541, 0.1469, 0.3211, 0.1469, 0.007097, -0.8308, 0.326, 0.5666, 0.2489, 0.5635, 0.2583, 0.4053, 0.2619, 0.7092, 0.2489, 0.5635, 0.326, 0.5666, 0.3285, 0.7092, 0.2619, 0.7092, 0.326, 0.5666, 0.203, 0.1469, 0.1501, 0.1469, 0.007097, -0.8308, 0.203, 0.2588, 0.1501, 0.1469, 0.203, 0.1469, 0.259, 0.2588, 0.203, 0.2588, 0.203, 0.1469, 0.8586, 0.7166, 0.8586, 0.8884, 0.8951, 0.7166, 0.8111, 0.7166, 0.8586, 0.8884, 0.8586, 0.7166, 0.6232, 0.3294, 0.6232, 0.7166, 0.5668, 0.2986, 0.6859, 0.7166, 0.6232, 0.7166, 0.6232, 0.3294, 0.5335, 0.8884, 0.5515, 0.7166, 0.6232, 0.8884, 0.4957, 0.7166, 0.5515, 0.7166, 0.5335, 0.8884, 0.08005, 0.2588, 0.08005, 0.1469, 0.1501, 0.2588, 0.007097, 0.1469, 0.08005, 0.1469, 0.08005, 0.2588, 0.8951, 0.8884, 0.9275, 0.8884, 0.6067, 1.325, 0.9275, 0.7166, 0.9275, 0.8884, 0.8951, 0.8884, 0.4679, 0.8884, 0.38, 0.8884, 0.007097, 1.506, 0.425, 0.7166, 0.38, 0.8884, 0.4679, 0.8884, 0.9275, 0.8884, 0.9965, 0.7166, 0.9275, 0.7166, 0.9965, 0.8884, 0.9965, 0.7166, 0.9275, 0.8884, 0.5232, 0.2588, 0.4957, 0.7166, 0.4783, 0.2588, 0.5515, 0.7166, 0.4957, 0.7166, 0.5232, 0.2588, 0.3921, 0.7124, 0.425, 0.7166, 0.3921, 0.5748, 0.38, 0.8884, 0.425, 0.7166, 0.3921, 0.7124, 0.4783, 0.1469, 0.4783, 0.2588, 0.423, 0.1469, 0.5232, 0.2588, 0.4783, 0.2588, 0.4783, 0.1469, 0.5683, 0.1469, 0.5668, 0.2986, 0.5232, 0.1469, 0.6232, 0.3294, 0.5668, 0.2986, 0.5683, 0.1469, 0.8586, 0.7166, 0.8111, 0.4373, 0.8586, 0.4344, 0.8111, 0.7166, 0.8111, 0.4373, 0.8586, 0.7166, 0.203, 0.5635, 0.1501, 0.5635, 0.1501, 0.4049, 0.203, 0.7092, 0.1501, 0.5635, 0.203, 0.5635, 0.3285, 0.7092, 0.2619, 0.7092, 0.3153, 0.8884, 0.326, 0.5666, 0.2619, 0.7092, 0.3285, 0.7092, 0.08005, 0.2588, 0.08005, 0.404, 0.1501, 0.2588, 0.007097, 0.2588, 0.08005, 0.404, 0.08005, 0.2588, 0.5335, 0.8884, 0.5515, 0.7166, 0.4957, 0.7166, 0.6232, 0.8884, 0.5515, 0.7166, 0.5335, 0.8884, 0.6232, 0.8884, 0.6232, 0.7166, 0.5515, 0.7166, 0.6859, 0.8884, 0.6232, 0.7166, 0.6232, 0.8884, 0.6859, 0.7166, 0.6859, 0.8884, 0.6232, 0.7166, 0.7578, 0.8884, 0.6859, 0.8884, 0.6859, 0.7166, 0.2541, 0.1469, 0.203, 0.1469, 0.007097, -0.8308, 0.259, 0.2588, 0.203, 0.1469, 0.2541, 0.1469, 0.007097, 1.506, 0.007097, 0.8884, 0.08005, 0.8884, 0.1587, 0.7092, 0.1501, 0.5635, 0.203, 0.7092, 0.8111, 0.8884, 0.8586, 0.8884, 0.8111, 0.7166, 0.6232, 0.7166, 0.6859, 0.8884, 0.6859, 0.7166, 0.2489, 0.5635, 0.2619, 0.7092, 0.326, 0.5666, 0.3285, 0.7092, 0.326, 0.5666, 0.3921, 0.7124])
_ca = me_polygon0.color_attributes.new('polygon0_Colors0', 'BYTE_COLOR', 'CORNER')
_ca.data.foreach_set('color', [0.2159, 0.2159, 0.2159, 1.0, 0.2159, 0.2159, 0.2159, 1.0, 0.2159, 0.2159, 0.2159, 1.0, 0.2159, 0.2159, 0.2159, 1.0, 0.2159, 0.2159, 0.2159, 1.0, 0.2159, 0.2159, 0.2159, 1.0, 0.2159, 0.2159, 0.2159, 1.0, 0.2159, 0.2159, 0.2159, 1.0, 0.2159, 0.2159, 0.2159, 1.0, 0.2159, 0.2159, 0.2159, 1.0, 0.2159, 0.2159, 0.2159, 1.0, 0.2159, 0.2159, 0.2159, 1.0, 0.2159, 0.2159, 0.2159, 1.0, 0.2159, 0.2159, 0.2159, 1.0, 0.2159, 0.2159, 0.2159, 1.0, 0.2159, 0.2159, 0.2159, 1.0, 0.2159, 0.2159, 0.2159, 1.0, 0.2159, 0.2159, 0.2159, 1.0, 0.2159, 0.2159, 0.2159, 1.0, 0.2159, 0.2159, 0.2159, 1.0, 0.2159, 0.2159, 0.2159, 1.0, 0.2159, 0.2159, 0.2159, 1.0, 0.2159, 0.2159, 0.2159, 1.0, 0.2159, 0.2159, 0.2159, 1.0, 0.2159, 0.2159, 0.2159, 1.0, 0.2159, 0.2159, 0.2159, 1.0, 0.2159, 0.2159, 0.2159, 1.0, 0.2159, 0.2159, 0.2159, 1.0, 0.2159, 0.2159, 0.2159, 1.0, 0.2159, 0.2159, 0.2159, 1.0, 0.2159, 0.2159, 0.2159, 1.0, 0.2159, 0.2159, 0.2159, 1.0, 0.2159, 0.2159, 0.2159, 1.0, 0.2159, 0.2159, 0.2159, 1.0, 0.2159, 0.2159, 0.2159, 1.0, 0.2159, 0.2159, 0.2159, 1.0, 0.2159, 0.2159, 0.2159, 1.0, 0.2159, 0.2159, 0.2159, 1.0, 0.2159, 0.2159, 0.2159, 1.0, 0.2159, 0.2159, 0.2159, 1.0, 0.2159, 0.2159, 0.2159, 1.0, 0.2159, 0.2159, 0.2159, 1.0, 0.2159, 0.2159, 0.2159, 1.0, 0.2159, 0.2159, 0.2159, 1.0, 0.2159, 0.2159, 0.2159, 1.0, 0.2159, 0.2159, 0.2159, 1.0, 0.2159, 0.2159, 0.2159, 1.0, 0.2159, 0.2159, 0.2159, 1.0, 0.2159, 0.2159, 0.2159, 1.0, 0.2159, 0.2159, 0.2159, 1.0, 0.2159, 0.2159, 0.2159, 1.0, 0.2159, 0.2159, 0.2159, 1.0, 0.2159, 0.2159, 0.2159, 1.0, 0.2159, 0.2159, 0.2159, 1.0, 0.2159, 0.2159, 0.2159, 1.0, 0.2159, 0.2159, 0.2159, 1.0, 0.2159, 0.2159, 0.2159, 1.0, 0.2159, 0.2159, 0.2159, 1.0, 0.2159, 0.2159, 0.2159, 1.0, 0.2159, 0.2159, 0.2159, 1.0, 0.2159, 0.2159, 0.2159, 1.0, 0.2159, 0.2159, 0.2159, 1.0, 0.2159, 0.2159, 0.2159, 1.0, 0.2159, 0.2159, 0.2159, 1.0, 0.2159, 0.2159, 0.2159, 1.0, 0.2159, 0.2159, 0.2159, 1.0, 0.2159, 0.2159, 0.2159, 1.0, 0.2159, 0.2159, 0.2159, 1.0, 0.2159, 0.2159, 0.2159, 1.0, 0.2159, 0.2159, 0.2159, 1.0, 0.2159, 0.2159, 0.2159, 1.0, 0.2159, 0.2159, 0.2159, 1.0, 0.2159, 0.2159, 0.2159, 1.0, 0.2159, 0.2159, 0.2159, 1.0, 0.2159, 0.2159, 0.2159, 1.0, 0.2159, 0.2159, 0.2159, 1.0, 0.2159, 0.2159, 0.2159, 1.0, 0.2159, 0.2159, 0.2159, 1.0, 0.2159, 0.2159, 0.2159, 1.0, 0.2159, 0.2159, 0.2159, 1.0, 0.2159, 0.2159, 0.2159, 1.0, 0.2159, 0.2159, 0.2159, 1.0, 0.2159, 0.2159, 0.2159, 1.0, 0.2159, 0.2159, 0.2159, 1.0, 0.2159, 0.2159, 0.2159, 1.0, 0.2159, 0.2159, 0.2159, 1.0, 0.2159, 0.2159, 0.2159, 1.0, 0.2159, 0.2159, 0.2159, 1.0, 0.2159, 0.2159, 0.2159, 1.0, 0.2159, 0.2159, 0.2159, 1.0, 0.2159, 0.2159, 0.2159, 1.0, 0.2159, 0.2159, 0.2159, 1.0, 0.2159, 0.2159, 0.2159, 1.0, 0.2159, 0.2159, 0.2159, 1.0, 0.2159, 0.2159, 0.2159, 1.0, 0.2159, 0.2159, 0.2159, 1.0, 0.2159, 0.2159, 0.2159, 1.0, 0.2159, 0.2159, 0.2159, 1.0, 0.2159, 0.2159, 0.2159, 1.0, 0.2159, 0.2159, 0.2159, 1.0, 0.2159, 0.2159, 0.2159, 1.0, 0.2159, 0.2159, 0.2159, 1.0, 0.2159, 0.2159, 0.2159, 1.0, 0.2159, 0.2159, 0.2159, 1.0, 0.2159, 0.2159, 0.2159, 1.0, 0.2159, 0.2159, 0.2159, 1.0, 0.2159, 0.2159, 0.2159, 1.0, 0.2159, 0.2159, 0.2159, 1.0, 0.2159, 0.2159, 0.2159, 1.0, 0.2159, 0.2159, 0.2159, 1.0, 0.2159, 0.2159, 0.2159, 1.0, 0.2159, 0.2159, 0.2159, 1.0, 0.2159, 0.2159, 0.2159, 1.0, 0.2159, 0.2159, 0.2159, 1.0, 0.2159, 0.2159, 0.2159, 1.0, 0.2159, 0.2159, 0.2159, 1.0, 0.2159, 0.2159, 0.2159, 1.0, 0.2159, 0.2159, 0.2159, 1.0, 0.2159, 0.2159, 0.2159, 1.0, 0.2159, 0.2159, 0.2159, 1.0, 0.2159, 0.2159, 0.2159, 1.0, 0.2159, 0.2159, 0.2159, 1.0, 0.2159, 0.2159, 0.2159, 1.0, 0.2159, 0.2159, 0.2159, 1.0, 0.2159, 0.2159, 0.2159, 1.0, 0.2159, 0.2159, 0.2159, 1.0, 0.2159, 0.2159, 0.2159, 1.0, 0.2159, 0.2159, 0.2159, 1.0, 0.2159, 0.2159, 0.2159, 1.0, 0.2159, 0.2159, 0.2159, 1.0, 0.2159, 0.2159, 0.2159, 1.0, 0.2159, 0.2159, 0.2159, 1.0, 0.2159, 0.2159, 0.2159, 1.0, 0.2159, 0.2159, 0.2159, 1.0, 0.2159, 0.2159, 0.2159, 1.0, 0.2159, 0.2159, 0.2159, 1.0, 0.2159, 0.2159, 0.2159, 1.0, 0.2159, 0.2159, 0.2159, 1.0, 0.2159, 0.2159, 0.2159, 1.0, 0.2159, 0.2159, 0.2159, 1.0, 0.2159, 0.2159, 0.2159, 1.0, 0.2159, 0.2159, 0.2159, 1.0, 0.2159, 0.2159, 0.2159, 1.0, 0.2159, 0.2159, 0.2159, 1.0, 0.2159, 0.2159, 0.2159, 1.0, 0.2159, 0.2159, 0.2159, 1.0, 0.2159, 0.2159, 0.2159, 1.0, 0.2159, 0.2159, 0.2159, 1.0, 0.2159, 0.2159, 0.2159, 1.0, 0.2159, 0.2159, 0.2159, 1.0, 0.2159, 0.2159, 0.2159, 1.0, 0.2159, 0.2159, 0.2159, 1.0, 0.2159, 0.2159, 0.2159, 1.0, 0.2159, 0.2159, 0.2159, 1.0, 0.2159, 0.2159, 0.2159, 1.0, 0.2159, 0.2159, 0.2159, 1.0, 0.2159, 0.2159, 0.2159, 1.0, 0.2159, 0.2159, 0.2159, 1.0, 0.2159, 0.2159, 0.2159, 1.0, 0.2159, 0.2159, 0.2159, 1.0, 0.2159, 0.2159, 0.2159, 1.0, 0.2159, 0.2159, 0.2159, 1.0, 0.2159, 0.2159, 0.2159, 1.0, 0.2159, 0.2159, 0.2159, 1.0, 0.2159, 0.2159, 0.2159, 1.0, 0.2159, 0.2159, 0.2159, 1.0, 0.2159, 0.2159, 0.2159, 1.0, 0.2159, 0.2159, 0.2159, 1.0, 0.2159, 0.2159, 0.2159, 1.0, 0.2159, 0.2159, 0.2159, 1.0, 0.2159, 0.2159, 0.2159, 1.0, 0.2159, 0.2159, 0.2159, 1.0, 0.2159, 0.2159, 0.2159, 1.0, 0.2159, 0.2159, 0.2159, 1.0, 0.2159, 0.2159, 0.2159, 1.0, 0.2159, 0.2159, 0.2159, 1.0, 0.2159, 0.2159, 0.2159, 1.0, 0.2159, 0.2159, 0.2159, 1.0, 0.2159, 0.2159, 0.2159, 1.0, 0.2159, 0.2159, 0.2159, 1.0, 0.2159, 0.2159, 0.2159, 1.0, 0.2159, 0.2159, 0.2159, 1.0, 0.2159, 0.2159, 0.2159, 1.0, 0.2159, 0.2159, 0.2159, 1.0, 0.2159, 0.2159, 0.2159, 1.0, 0.2159, 0.2159, 0.2159, 1.0, 0.2159, 0.2159, 0.2159, 1.0, 0.2159, 0.2159, 0.2159, 1.0, 0.2159, 0.2159, 0.2159, 1.0, 0.2159, 0.2159, 0.2159, 1.0, 0.2159, 0.2159, 0.2159, 1.0, 0.2159, 0.2159, 0.2159, 1.0, 0.2159, 0.2159, 0.2159, 1.0, 0.2159, 0.2159, 0.2159, 1.0, 0.2159, 0.2159, 0.2159, 1.0, 0.2159, 0.2159, 0.2159, 1.0, 0.2159, 0.2159, 0.2159, 1.0, 0.2159, 0.2159, 0.2159, 1.0, 0.2159, 0.2159, 0.2159, 1.0, 0.2159, 0.2159, 0.2159, 1.0, 0.2159, 0.2159, 0.2159, 1.0, 0.2159, 0.2159, 0.2159, 1.0, 0.2159, 0.2159, 0.2159, 1.0, 0.2159, 0.2159, 0.2159, 1.0, 0.2159, 0.2159, 0.2159, 1.0, 0.2159, 0.2159, 0.2159, 1.0, 0.2159, 0.2159, 0.2159, 1.0, 0.2159, 0.2159, 0.2159, 1.0, 0.2159, 0.2159, 0.2159, 1.0, 0.2159, 0.2159, 0.2159, 1.0, 0.2159, 0.2159, 0.2159, 1.0, 0.2159, 0.2159, 0.2159, 1.0, 0.2159, 0.2159, 0.2159, 1.0, 0.2159, 0.2159, 0.2159, 1.0, 0.2159, 0.2159, 0.2159, 1.0, 0.2159, 0.2159, 0.2159, 1.0, 0.2159, 0.2159, 0.2159, 1.0, 0.2159, 0.2159, 0.2159, 1.0, 0.2159, 0.2159, 0.2159, 1.0, 0.2159, 0.2159, 0.2159, 1.0, 0.2159, 0.2159, 0.2159, 1.0, 0.2159, 0.2159, 0.2159, 1.0, 0.2159, 0.2159, 0.2159, 1.0, 0.2159, 0.2159, 0.2159, 1.0, 0.2159, 0.2159, 0.2159, 1.0, 0.2159, 0.2159, 0.2159, 1.0, 0.2159, 0.2159, 0.2159, 1.0, 0.2159, 0.2159, 0.2159, 1.0, 0.2159, 0.2159, 0.2159, 1.0, 0.2159, 0.2159, 0.2159, 1.0, 0.2159, 0.2159, 0.2159, 1.0, 0.2159, 0.2159, 0.2159, 1.0, 0.2159, 0.2159, 0.2159, 1.0, 0.2159, 0.2159, 0.2159, 1.0, 0.2159, 0.2159, 0.2159, 1.0, 0.2159, 0.2159, 0.2159, 1.0, 0.2159, 0.2159, 0.2159, 1.0, 0.2159, 0.2159, 0.2159, 1.0, 0.2159, 0.2159, 0.2159, 1.0, 0.2159, 0.2159, 0.2159, 1.0, 0.2159, 0.2159, 0.2159, 1.0, 0.2159, 0.2159, 0.2159, 1.0, 0.2159, 0.2159, 0.2159, 1.0, 0.2159, 0.2159, 0.2159, 1.0, 0.2159, 0.2159, 0.2159, 1.0, 0.2159, 0.2159, 0.2159, 1.0, 0.2159, 0.2159, 0.2159, 1.0, 0.2159, 0.2159, 0.2159, 1.0, 0.2159, 0.2159, 0.2159, 1.0, 0.2159, 0.2159, 0.2159, 1.0, 0.2159, 0.2159, 0.2159, 1.0, 0.2159, 0.2159, 0.2159, 1.0, 0.2159, 0.2159, 0.2159, 1.0, 0.2159, 0.2159, 0.2159, 1.0, 0.2159, 0.2159, 0.2159, 1.0, 0.2159, 0.2159, 0.2159, 1.0, 0.2159, 0.2159, 0.2159, 1.0, 0.2159, 0.2159, 0.2159, 1.0, 0.2159, 0.2159, 0.2159, 1.0, 0.2159, 0.2159, 0.2159, 1.0, 0.2159, 0.2159, 0.2159, 1.0, 0.2159, 0.2159, 0.2159, 1.0, 0.2159, 0.2159, 0.2159, 1.0, 0.2159, 0.2159, 0.2159, 1.0, 0.2159, 0.2159, 0.2159, 1.0, 0.2159, 0.2159, 0.2159, 1.0, 0.2159, 0.2159, 0.2159, 1.0, 0.2159, 0.2159, 0.2159, 1.0, 0.2159, 0.2159, 0.2159, 1.0, 0.2159, 0.2159, 0.2159, 1.0, 0.2159, 0.2159, 0.2159, 1.0, 0.2159, 0.2159, 0.2159, 1.0, 0.2159, 0.2159, 0.2159, 1.0, 0.2159, 0.2159, 0.2159, 1.0, 0.2159, 0.2159, 0.2159, 1.0, 0.2159, 0.2159, 0.2159, 1.0, 0.2159, 0.2159, 0.2159, 1.0, 0.2159, 0.2159, 0.2159, 1.0, 0.2159, 0.2159, 0.2159, 1.0, 0.2159, 0.2159, 0.2159, 1.0, 0.2159, 0.2159, 0.2159, 1.0, 0.2159, 0.2159, 0.2159, 1.0, 0.2159, 0.2159, 0.2159, 1.0, 0.2159, 0.2159, 0.2159, 1.0, 0.2159, 0.2159, 0.2159, 1.0, 0.2159, 0.2159, 0.2159, 1.0, 0.2159, 0.2159, 0.2159, 1.0, 0.2159, 0.2159, 0.2159, 1.0, 0.2159, 0.2159, 0.2159, 1.0, 0.2159, 0.2159, 0.2159, 1.0, 0.2159, 0.2159, 0.2159, 1.0, 0.2159, 0.2159, 0.2159, 1.0, 0.2159, 0.2159, 0.2159, 1.0, 0.2159, 0.2159, 0.2159, 1.0, 0.2159, 0.2159, 0.2159, 1.0, 0.2159, 0.2159, 0.2159, 1.0, 0.2159, 0.2159, 0.2159, 1.0, 0.2159, 0.2159, 0.2159, 1.0, 0.2159, 0.2159, 0.2159, 1.0, 0.2159, 0.2159, 0.2159, 1.0, 0.2159, 0.2159, 0.2159, 1.0, 0.2159, 0.2159, 0.2159, 1.0, 0.2159, 0.2159, 0.2159, 1.0, 0.2159, 0.2159, 0.2159, 1.0, 0.2159, 0.2159, 0.2159, 1.0, 0.2159, 0.2159, 0.2159, 1.0, 0.2159, 0.2159, 0.2159, 1.0, 0.2159, 0.2159, 0.2159, 1.0, 0.2159, 0.2159, 0.2159, 1.0, 0.2159, 0.2159, 0.2159, 1.0, 0.2159, 0.2159, 0.2159, 1.0, 0.2159, 0.2159, 0.2159, 1.0, 0.2159, 0.2159, 0.2159, 1.0, 0.2159, 0.2159, 0.2159, 1.0, 0.2159, 0.2159, 0.2159, 1.0, 0.2159, 0.2159, 0.2159, 1.0, 0.2159, 0.2159, 0.2159, 1.0, 0.2159, 0.2159, 0.2159, 1.0, 0.2159, 0.2159, 0.2159, 1.0, 0.2159, 0.2159, 0.2159, 1.0, 0.2159, 0.2159, 0.2159, 1.0, 0.2159, 0.2159, 0.2159, 1.0, 0.2159, 0.2159, 0.2159, 1.0, 0.2159, 0.2159, 0.2159, 1.0, 0.2159, 0.2159, 0.2159, 1.0, 0.2159, 0.2159, 0.2159, 1.0, 0.2159, 0.2159, 0.2159, 1.0, 0.2159, 0.2159, 0.2159, 1.0, 0.2159, 0.2159, 0.2159, 1.0, 0.2159, 0.2159, 0.2159, 1.0, 0.2159, 0.2159, 0.2159, 1.0, 0.2159, 0.2159, 0.2159, 1.0, 0.2159, 0.2159, 0.2159, 1.0, 0.2159, 0.2159, 0.2159, 1.0, 0.2159, 0.2159, 0.2159, 1.0, 0.2159, 0.2159, 0.2159, 1.0, 0.2159, 0.2159, 0.2159, 1.0, 0.2159, 0.2159, 0.2159, 1.0, 0.2159, 0.2159, 0.2159, 1.0, 0.2159, 0.2159, 0.2159, 1.0, 0.2159, 0.2159, 0.2159, 1.0, 0.2159, 0.2159, 0.2159, 1.0, 0.2159, 0.2159, 0.2159, 1.0, 0.2159, 0.2159, 0.2159, 1.0, 0.2159, 0.2159, 0.2159, 1.0, 0.2159, 0.2159, 0.2159, 1.0, 0.2159, 0.2159, 0.2159, 1.0, 0.2159, 0.2159, 0.2159, 1.0, 0.2159, 0.2159, 0.2159, 1.0, 0.2159, 0.2159, 0.2159, 1.0, 0.2159, 0.2159, 0.2159, 1.0, 0.2159, 0.2159, 0.2159, 1.0, 0.2159, 0.2159, 0.2159, 1.0, 0.2159, 0.2159, 0.2159, 1.0, 0.2159, 0.2159, 0.2159, 1.0, 0.2159, 0.2159, 0.2159, 1.0, 0.2159, 0.2159, 0.2159, 1.0, 0.2159, 0.2159, 0.2159, 1.0, 0.2159, 0.2159, 0.2159, 1.0, 0.2159, 0.2159, 0.2159, 1.0, 0.2159, 0.2159, 0.2159, 1.0, 0.2159, 0.2159, 0.2159, 1.0, 0.2159, 0.2159, 0.2159, 1.0, 0.2159, 0.2159, 0.2159, 1.0, 0.2159, 0.2159, 0.2159, 1.0, 0.2159, 0.2159, 0.2159, 1.0, 0.2159, 0.2159, 0.2159, 1.0, 0.2159, 0.2159, 0.2159, 1.0, 0.2159, 0.2159, 0.2159, 1.0, 0.2159, 0.2159, 0.2159, 1.0, 0.2159, 0.2159, 0.2159, 1.0, 0.2159, 0.2159, 0.2159, 1.0, 0.2159, 0.2159, 0.2159, 1.0, 0.2159, 0.2159, 0.2159, 1.0, 0.2159, 0.2159, 0.2159, 1.0, 0.2159, 0.2159, 0.2159, 1.0, 0.2159, 0.2159, 0.2159, 1.0, 0.2159, 0.2159, 0.2159, 1.0, 0.2159, 0.2159, 0.2159, 1.0, 0.2159, 0.2159, 0.2159, 1.0, 0.2159, 0.2159, 0.2159, 1.0, 0.2159, 0.2159, 0.2159, 1.0, 0.2159, 0.2159, 0.2159, 1.0, 0.2159, 0.2159, 0.2159, 1.0, 0.2159, 0.2159, 0.2159, 1.0, 0.2159, 0.2159, 0.2159, 1.0, 0.2159, 0.2159, 0.2159, 1.0, 0.2159, 0.2159, 0.2159, 1.0, 0.2159, 0.2159, 0.2159, 1.0, 0.2159, 0.2159, 0.2159, 1.0, 0.2159, 0.2159, 0.2159, 1.0, 0.2159, 0.2159, 0.2159, 1.0, 0.2159, 0.2159, 0.2159, 1.0, 0.2159, 0.2159, 0.2159, 1.0, 0.2159, 0.2159, 0.2159, 1.0, 0.2159, 0.2159, 0.2159, 1.0, 0.2159, 0.2159, 0.2159, 1.0, 0.2159, 0.2159, 0.2159, 1.0, 0.2159, 0.2159, 0.2159, 1.0, 0.2159, 0.2159, 0.2159, 1.0, 0.2159, 0.2159, 0.2159, 1.0, 0.2159, 0.2159, 0.2159, 1.0, 0.2159, 0.2159, 0.2159, 1.0, 0.2159, 0.2159, 0.2159, 1.0, 0.2159, 0.2159, 0.2159, 1.0, 0.2159, 0.2159, 0.2159, 1.0, 0.2159, 0.2159, 0.2159, 1.0, 0.2159, 0.2159, 0.2159, 1.0, 0.2159, 0.2159, 0.2159, 1.0, 0.2159, 0.2159, 0.2159, 1.0, 0.2159, 0.2159, 0.2159, 1.0, 0.2159, 0.2159, 0.2159, 1.0, 0.2159, 0.2159, 0.2159, 1.0, 0.2159, 0.2159, 0.2159, 1.0, 0.2159, 0.2159, 0.2159, 1.0, 0.2159, 0.2159, 0.2159, 1.0, 0.2159, 0.2159, 0.2159, 1.0, 0.2159, 0.2159, 0.2159, 1.0, 0.2159, 0.2159, 0.2159, 1.0, 0.2159, 0.2159, 0.2159, 1.0, 0.2159, 0.2159, 0.2159, 1.0, 0.2159, 0.2159, 0.2159, 1.0, 0.2159, 0.2159, 0.2159, 1.0, 0.2159, 0.2159, 0.2159, 1.0, 0.2159, 0.2159, 0.2159, 1.0, 0.2159, 0.2159, 0.2159, 1.0, 0.2159, 0.2159, 0.2159, 1.0, 0.2159, 0.2159, 0.2159, 1.0, 0.2159, 0.2159, 0.2159, 1.0, 0.2159, 0.2159, 0.2159, 1.0, 0.2159, 0.2159, 0.2159, 1.0, 0.2159, 0.2159, 0.2159, 1.0, 0.2159, 0.2159, 0.2159, 1.0, 0.2159, 0.2159, 0.2159, 1.0, 0.2159, 0.2159, 0.2159, 1.0, 0.2159, 0.2159, 0.2159, 1.0, 0.2159, 0.2159, 0.2159, 1.0, 0.2159, 0.2159, 0.2159, 1.0, 0.2159, 0.2159, 0.2159, 1.0, 0.2159, 0.2159, 0.2159, 1.0, 0.2159, 0.2159, 0.2159, 1.0, 0.2159, 0.2159, 0.2159, 1.0, 0.2159, 0.2159, 0.2159, 1.0, 0.2159, 0.2159, 0.2159, 1.0, 0.2159, 0.2159, 0.2159, 1.0, 0.2159, 0.2159, 0.2159, 1.0, 0.2159, 0.2159, 0.2159, 1.0, 0.2159, 0.2159, 0.2159, 1.0, 0.2159, 0.2159, 0.2159, 1.0, 0.2159, 0.2159, 0.2159, 1.0, 0.2159, 0.2159, 0.2159, 1.0, 0.2159, 0.2159, 0.2159, 1.0, 0.2159, 0.2159, 0.2159, 1.0, 0.2159, 0.2159, 0.2159, 1.0, 0.2159, 0.2159, 0.2159, 1.0, 0.2159, 0.2159, 0.2159, 1.0, 0.2159, 0.2159, 0.2159, 1.0, 0.2159, 0.2159, 0.2159, 1.0, 0.2159, 0.2159, 0.2159, 1.0, 0.2159, 0.2159, 0.2159, 1.0, 0.2159, 0.2159, 0.2159, 1.0, 0.2159, 0.2159, 0.2159, 1.0, 0.2159, 0.2159, 0.2159, 1.0, 0.2159, 0.2159, 0.2159, 1.0, 0.2159, 0.2159, 0.2159, 1.0, 0.2159, 0.2159, 0.2159, 1.0, 0.2159, 0.2159, 0.2159, 1.0, 0.2159, 0.2159, 0.2159, 1.0, 0.2159, 0.2159, 0.2159, 1.0, 0.2159, 0.2159, 0.2159, 1.0, 0.2159, 0.2159, 0.2159, 1.0, 0.2159, 0.2159, 0.2159, 1.0, 0.2159, 0.2159, 0.2159, 1.0, 0.2159, 0.2159, 0.2159, 1.0, 0.2159, 0.2159, 0.2159, 1.0, 0.2159, 0.2159, 0.2159, 1.0, 0.2159, 0.2159, 0.2159, 1.0, 0.2159, 0.2159, 0.2159, 1.0, 0.2159, 0.2159, 0.2159, 1.0, 0.2159, 0.2159, 0.2159, 1.0, 0.2159, 0.2159, 0.2159, 1.0, 0.2159, 0.2159, 0.2159, 1.0, 0.2159, 0.2159, 0.2159, 1.0, 0.2159, 0.2159, 0.2159, 1.0, 0.2159, 0.2159, 0.2159, 1.0, 0.2159, 0.2159, 0.2159, 1.0, 0.2159, 0.2159, 0.2159, 1.0, 0.2159, 0.2159, 0.2159, 1.0, 0.2159, 0.2159, 0.2159, 1.0, 0.2159, 0.2159, 0.2159, 1.0, 0.2159, 0.2159, 0.2159, 1.0, 0.2159, 0.2159, 0.2159, 1.0, 0.2159, 0.2159, 0.2159, 1.0, 0.2159, 0.2159, 0.2159, 1.0, 0.2159, 0.2159, 0.2159, 1.0, 0.2159, 0.2159, 0.2159, 1.0, 0.2159, 0.2159, 0.2159, 1.0, 0.2159, 0.2159, 0.2159, 1.0, 0.2159, 0.2159, 0.2159, 1.0, 0.2159, 0.2159, 0.2159, 1.0, 0.2159, 0.2159, 0.2159, 1.0, 0.2159, 0.2159, 0.2159, 1.0, 0.2159, 0.2159, 0.2159, 1.0, 0.2159, 0.2159, 0.2159, 1.0, 0.2159, 0.2159, 0.2159, 1.0, 0.2159, 0.2159, 0.2159, 1.0, 0.2159, 0.2159, 0.2159, 1.0, 0.2159, 0.2159, 0.2159, 1.0, 0.2159, 0.2159, 0.2159, 1.0, 0.2159, 0.2159, 0.2159, 1.0, 0.2159, 0.2159, 0.2159, 1.0, 0.2159, 0.2159, 0.2159, 1.0, 0.2159, 0.2159, 0.2159, 1.0, 0.2159, 0.2159, 0.2159, 1.0, 0.2159, 0.2159, 0.2159, 1.0, 0.2159, 0.2159, 0.2159, 1.0, 0.2159, 0.2159, 0.2159, 1.0, 0.2159, 0.2159, 0.2159, 1.0, 0.2159, 0.2159, 0.2159, 1.0, 0.2159, 0.2159, 0.2159, 1.0, 0.2159, 0.2159, 0.2159, 1.0, 0.2159, 0.2159, 0.2159, 1.0, 0.2159, 0.2159, 0.2159, 1.0, 0.2159, 0.2159, 0.2159, 1.0, 0.2159, 0.2159, 0.2159, 1.0, 0.2159, 0.2159, 0.2159, 1.0, 0.2159, 0.2159, 0.2159, 1.0, 0.2159, 0.2159, 0.2159, 1.0, 0.2159, 0.2159, 0.2159, 1.0, 0.2159, 0.2159, 0.2159, 1.0, 0.2159, 0.2159, 0.2159, 1.0, 0.2159, 0.2159, 0.2159, 1.0, 0.2159, 0.2159, 0.2159, 1.0, 0.2159, 0.2159, 0.2159, 1.0, 0.2159, 0.2159, 0.2159, 1.0, 0.2159, 0.2159, 0.2159, 1.0, 0.2159, 0.2159, 0.2159, 1.0, 0.2159, 0.2159, 0.2159, 1.0, 0.2159, 0.2159, 0.2159, 1.0, 0.2159, 0.2159, 0.2159, 1.0, 0.2159, 0.2159, 0.2159, 1.0, 0.2159, 0.2159, 0.2159, 1.0, 0.2159, 0.2159, 0.2159, 1.0, 0.2159, 0.2159, 0.2159, 1.0, 0.2159, 0.2159, 0.2159, 1.0, 0.2159, 0.2159, 0.2159, 1.0, 0.2159, 0.2159, 0.2159, 1.0, 0.2159, 0.2159, 0.2159, 1.0, 0.2159, 0.2159, 0.2159, 1.0, 0.2159, 0.2159, 0.2159, 1.0, 0.2159, 0.2159, 0.2159, 1.0, 0.2159, 0.2159, 0.2159, 1.0, 0.2159, 0.2159, 0.2159, 1.0, 0.2159, 0.2159, 0.2159, 1.0, 0.2159, 0.2159, 0.2159, 1.0, 0.2159, 0.2159, 0.2159, 1.0, 0.2159, 0.2159, 0.2159, 1.0, 0.2159, 0.2159, 0.2159, 1.0, 0.2159, 0.2159, 0.2159, 1.0, 0.2159, 0.2159, 0.2159, 1.0, 0.2159, 0.2159, 0.2159, 1.0, 0.2159, 0.2159, 0.2159, 1.0, 0.2159, 0.2159, 0.2159, 1.0, 0.2159, 0.2159, 0.2159, 1.0, 0.2159, 0.2159, 0.2159, 1.0, 0.2159, 0.2159, 0.2159, 1.0, 0.2159, 0.2159, 0.2159, 1.0, 0.2159, 0.2159, 0.2159, 1.0, 0.2159, 0.2159, 0.2159, 1.0, 0.2159, 0.2159, 0.2159, 1.0, 0.2159, 0.2159, 0.2159, 1.0, 0.2159, 0.2159, 0.2159, 1.0, 0.2159, 0.2159, 0.2159, 1.0, 0.2159, 0.2159, 0.2159, 1.0, 0.2159, 0.2159, 0.2159, 1.0, 0.2159, 0.2159, 0.2159, 1.0, 0.2159, 0.2159, 0.2159, 1.0, 0.2159, 0.2159, 0.2159, 1.0, 0.2159, 0.2159, 0.2159, 1.0, 0.2159, 0.2159, 0.2159, 1.0, 0.2159, 0.2159, 0.2159, 1.0, 0.2159, 0.2159, 0.2159, 1.0, 0.2159, 0.2159, 0.2159, 1.0, 0.2159, 0.2159, 0.2159, 1.0, 0.2159, 0.2159, 0.2159, 1.0, 0.2159, 0.2159, 0.2159, 1.0, 0.2159, 0.2159, 0.2159, 1.0, 0.2159, 0.2159, 0.2159, 1.0, 0.2159, 0.2159, 0.2159, 1.0, 0.2159, 0.2159, 0.2159, 1.0, 0.2159, 0.2159, 0.2159, 1.0, 0.2159, 0.2159, 0.2159, 1.0, 0.2159, 0.2159, 0.2159, 1.0, 0.2159, 0.2159, 0.2159, 1.0, 0.2159, 0.2159, 0.2159, 1.0, 0.2159, 0.2159, 0.2159, 1.0, 0.2159, 0.2159, 0.2159, 1.0, 0.2159, 0.2159, 0.2159, 1.0, 0.2159, 0.2159, 0.2159, 1.0, 0.2159, 0.2159, 0.2159, 1.0, 0.2159, 0.2159, 0.2159, 1.0, 0.2159, 0.2159, 0.2159, 1.0, 0.2159, 0.2159, 0.2159, 1.0, 0.2159, 0.2159, 0.2159, 1.0, 0.2159, 0.2159, 0.2159, 1.0, 0.2159, 0.2159, 0.2159, 1.0, 0.2159, 0.2159, 0.2159, 1.0, 0.2159, 0.2159, 0.2159, 1.0, 0.2159, 0.2159, 0.2159, 1.0, 0.2159, 0.2159, 0.2159, 1.0, 0.2159, 0.2159, 0.2159, 1.0, 0.2159, 0.2159, 0.2159, 1.0, 0.2159, 0.2159, 0.2159, 1.0, 0.2159, 0.2159, 0.2159, 1.0, 0.2159, 0.2159, 0.2159, 1.0, 0.2159, 0.2159, 0.2159, 1.0, 0.2159, 0.2159, 0.2159, 1.0, 0.2159, 0.2159, 0.2159, 1.0, 0.2159, 0.2159, 0.2159, 1.0, 0.2159, 0.2159, 0.2159, 1.0, 0.2159, 0.2159, 0.2159, 1.0, 0.2159, 0.2159, 0.2159, 1.0, 0.2159, 0.2159, 0.2159, 1.0, 0.2159, 0.2159, 0.2159, 1.0, 0.2159, 0.2159, 0.2159, 1.0, 0.2159, 0.2159, 0.2159, 1.0, 0.2159, 0.2159, 0.2159, 1.0, 0.2159, 0.2159, 0.2159, 1.0, 0.2159, 0.2159, 0.2159, 1.0, 0.2159, 0.2159, 0.2159, 1.0, 0.2159, 0.2159, 0.2159, 1.0, 0.2159, 0.2159, 0.2159, 1.0, 0.2159, 0.2159, 0.2159, 1.0, 0.2159, 0.2159, 0.2159, 1.0, 0.2159, 0.2159, 0.2159, 1.0, 0.2159, 0.2159, 0.2159, 1.0, 0.2159, 0.2159, 0.2159, 1.0, 0.2159, 0.2159, 0.2159, 1.0, 0.2159, 0.2159, 0.2159, 1.0, 0.2159, 0.2159, 0.2159, 1.0, 0.2159, 0.2159, 0.2159, 1.0, 0.2159, 0.2159, 0.2159, 1.0, 0.2159, 0.2159, 0.2159, 1.0, 0.2159, 0.2159, 0.2159, 1.0, 0.2159, 0.2159, 0.2159, 1.0, 0.2159, 0.2159, 0.2159, 1.0, 0.2159, 0.2159, 0.2159, 1.0, 0.2159, 0.2159, 0.2159, 1.0, 0.2159, 0.2159, 0.2159, 1.0, 0.2159, 0.2159, 0.2159, 1.0, 0.2159, 0.2159, 0.2159, 1.0, 0.2159, 0.2159, 0.2159, 1.0, 0.2159, 0.2159, 0.2159, 1.0, 0.2159, 0.2159, 0.2159, 1.0, 0.2159, 0.2159, 0.2159, 1.0, 0.2159, 0.2159, 0.2159, 1.0, 0.2159, 0.2159, 0.2159, 1.0, 0.2159, 0.2159, 0.2159, 1.0, 0.2159, 0.2159, 0.2159, 1.0, 0.2159, 0.2159, 0.2159, 1.0, 0.2159, 0.2159, 0.2159, 1.0, 0.2159, 0.2159, 0.2159, 1.0, 0.2159, 0.2159, 0.2159, 1.0, 0.2159, 0.2159, 0.2159, 1.0, 0.2159, 0.2159, 0.2159, 1.0, 0.2159, 0.2159, 0.2159, 1.0, 0.2159, 0.2159, 0.2159, 1.0, 0.2159, 0.2159, 0.2159, 1.0, 0.2159, 0.2159, 0.2159, 1.0, 0.2159, 0.2159, 0.2159, 1.0, 0.2159, 0.2159, 0.2159, 1.0, 0.2159, 0.2159, 0.2159, 1.0, 0.2159, 0.2159, 0.2159, 1.0, 0.2159, 0.2159, 0.2159, 1.0, 0.2159, 0.2159, 0.2159, 1.0, 0.2159, 0.2159, 0.2159, 1.0, 0.2159, 0.2159, 0.2159, 1.0, 0.2159, 0.2159, 0.2159, 1.0, 0.2159, 0.2159, 0.2159, 1.0, 0.2159, 0.2159, 0.2159, 1.0, 0.2159, 0.2159, 0.2159, 1.0, 0.2159, 0.2159, 0.2159, 1.0, 0.2159, 0.2159, 0.2159, 1.0, 0.2159, 0.2159, 0.2159, 1.0, 0.2159, 0.2159, 0.2159, 1.0, 0.2159, 0.2159, 0.2159, 1.0, 0.2159, 0.2159, 0.2159, 1.0, 0.2159, 0.2159, 0.2159, 1.0, 0.2159, 0.2159, 0.2159, 1.0, 0.2159, 0.2159, 0.2159, 1.0, 0.2159, 0.2159, 0.2159, 1.0, 0.2159, 0.2159, 0.2159, 1.0, 0.2159, 0.2159, 0.2159, 1.0, 0.2159, 0.2159, 0.2159, 1.0, 0.2159, 0.2159, 0.2159, 1.0, 0.2159, 0.2159, 0.2159, 1.0, 0.2159, 0.2159, 0.2159, 1.0, 0.2159, 0.2159, 0.2159, 1.0, 0.2159, 0.2159, 0.2159, 1.0, 0.2159, 0.2159, 0.2159, 1.0, 0.2159, 0.2159, 0.2159, 1.0, 0.2159, 0.2159, 0.2159, 1.0, 0.2159, 0.2159, 0.2159, 1.0, 0.2159, 0.2159, 0.2159, 1.0, 0.2159, 0.2159, 0.2159, 1.0, 0.2159, 0.2159, 0.2159, 1.0, 0.2159, 0.2159, 0.2159, 1.0, 0.2159, 0.2159, 0.2159, 1.0, 0.2159, 0.2159, 0.2159, 1.0, 0.2159, 0.2159, 0.2159, 1.0, 0.2159, 0.2159, 0.2159, 1.0, 0.2159, 0.2159, 0.2159, 1.0, 0.2159, 0.2159, 0.2159, 1.0, 0.2159, 0.2159, 0.2159, 1.0, 0.2159, 0.2159, 0.2159, 1.0, 0.2159, 0.2159, 0.2159, 1.0, 0.2159, 0.2159, 0.2159, 1.0, 0.2159, 0.2159, 0.2159, 1.0, 0.2159, 0.2159, 0.2159, 1.0, 0.2159, 0.2159, 0.2159, 1.0, 0.2159, 0.2159, 0.2159, 1.0, 0.2159, 0.2159, 0.2159, 1.0, 0.2159, 0.2159, 0.2159, 1.0, 0.2159, 0.2159, 0.2159, 1.0, 0.2159, 0.2159, 0.2159, 1.0, 0.2159, 0.2159, 0.2159, 1.0, 0.2159, 0.2159, 0.2159, 1.0, 0.2159, 0.2159, 0.2159, 1.0, 0.2159, 0.2159, 0.2159, 1.0, 0.2159, 0.2159, 0.2159, 1.0, 0.2159, 0.2159, 0.2159, 1.0, 0.2159, 0.2159, 0.2159, 1.0, 0.2159, 0.2159, 0.2159, 1.0, 0.2159, 0.2159, 0.2159, 1.0, 0.2159, 0.2159, 0.2159, 1.0, 0.2159, 0.2159, 0.2159, 1.0, 0.2159, 0.2159, 0.2159, 1.0, 0.2159, 0.2159, 0.2159, 1.0, 0.2159, 0.2159, 0.2159, 1.0, 0.2159, 0.2159, 0.2159, 1.0, 0.2159, 0.2159, 0.2159, 1.0, 0.2159, 0.2159, 0.2159, 1.0, 0.2159, 0.2159, 0.2159, 1.0, 0.2159, 0.2159, 0.2159, 1.0, 0.2159, 0.2159, 0.2159, 1.0, 0.2159, 0.2159, 0.2159, 1.0, 0.2159, 0.2159, 0.2159, 1.0, 0.2159, 0.2159, 0.2159, 1.0, 0.2159, 0.2159, 0.2159, 1.0, 0.2159, 0.2159, 0.2159, 1.0, 0.2159, 0.2159, 0.2159, 1.0, 0.2159, 0.2159, 0.2159, 1.0, 0.2159, 0.2159, 0.2159, 1.0, 0.2159, 0.2159, 0.2159, 1.0, 0.2159, 0.2159, 0.2159, 1.0, 0.2159, 0.2159, 0.2159, 1.0, 0.2159, 0.2159, 0.2159, 1.0, 0.2159, 0.2159, 0.2159, 1.0, 0.2159, 0.2159, 0.2159, 1.0, 0.2159, 0.2159, 0.2159, 1.0, 0.2159, 0.2159, 0.2159, 1.0, 0.2159, 0.2159, 0.2159, 1.0, 0.2159, 0.2159, 0.2159, 1.0, 0.2159, 0.2159, 0.2159, 1.0, 0.2159, 0.2159, 0.2159, 1.0, 0.2159, 0.2159, 0.2159, 1.0, 0.2159, 0.2159, 0.2159, 1.0, 0.2159, 0.2159, 0.2159, 1.0, 0.2159, 0.2159, 0.2159, 1.0, 0.2159, 0.2159, 0.2159, 1.0, 0.2159, 0.2159, 0.2159, 1.0, 0.2159, 0.2159, 0.2159, 1.0, 0.2159, 0.2159, 0.2159, 1.0, 0.2159, 0.2159, 0.2159, 1.0, 0.2159, 0.2159, 0.2159, 1.0, 0.2159, 0.2159, 0.2159, 1.0, 0.2159, 0.2159, 0.2159, 1.0, 0.2159, 0.2159, 0.2159, 1.0, 0.2159, 0.2159, 0.2159, 1.0, 0.2159, 0.2159, 0.2159, 1.0, 0.2159, 0.2159, 0.2159, 1.0, 0.2159, 0.2159, 0.2159, 1.0, 0.2159, 0.2159, 0.2159, 1.0, 0.2159, 0.2159, 0.2159, 1.0, 0.2159, 0.2159, 0.2159, 1.0, 0.2159, 0.2159, 0.2159, 1.0, 0.2159, 0.2159, 0.2159, 1.0, 0.2159, 0.2159, 0.2159, 1.0, 0.2159, 0.2159, 0.2159, 1.0, 0.2159, 0.2159, 0.2159, 1.0, 0.2159, 0.2159, 0.2159, 1.0, 0.2159, 0.2159, 0.2159, 1.0, 0.2159, 0.2159, 0.2159, 1.0, 0.2159, 0.2159, 0.2159, 1.0, 0.2159, 0.2159, 0.2159, 1.0, 0.2159, 0.2159, 0.2159, 1.0, 0.2159, 0.2159, 0.2159, 1.0, 0.2159, 0.2159, 0.2159, 1.0, 0.2159, 0.2159, 0.2159, 1.0, 0.2159, 0.2159, 0.2159, 1.0, 0.2159, 0.2159, 0.2159, 1.0, 0.2159, 0.2159, 0.2159, 1.0, 0.2159, 0.2159, 0.2159, 1.0, 0.2159, 0.2159, 0.2159, 1.0, 0.2159, 0.2159, 0.2159, 1.0, 0.2159, 0.2159, 0.2159, 1.0, 0.2159, 0.2159, 0.2159, 1.0, 0.2159, 0.2159, 0.2159, 1.0, 0.2159, 0.2159, 0.2159, 1.0, 0.2159, 0.2159, 0.2159, 1.0, 0.2159, 0.2159, 0.2159, 1.0, 0.2159, 0.2159, 0.2159, 1.0, 0.2159, 0.2159, 0.2159, 1.0, 0.2159, 0.2159, 0.2159, 1.0, 0.2159, 0.2159, 0.2159, 1.0, 0.2159, 0.2159, 0.2159, 1.0, 0.2159, 0.2159, 0.2159, 1.0, 0.2159, 0.2159, 0.2159, 1.0, 0.2159, 0.2159, 0.2159, 1.0, 0.2159, 0.2159, 0.2159, 1.0, 0.2159, 0.2159, 0.2159, 1.0, 0.2159, 0.2159, 0.2159, 1.0, 0.2159, 0.2159, 0.2159, 1.0, 0.2159, 0.2159, 0.2159, 1.0, 0.2159, 0.2159, 0.2159, 1.0, 0.2159, 0.2159, 0.2159, 1.0, 0.2159, 0.2159, 0.2159, 1.0, 0.2159, 0.2159, 0.2159, 1.0, 0.2159, 0.2159, 0.2159, 1.0, 0.2159, 0.2159, 0.2159, 1.0, 0.2159, 0.2159, 0.2159, 1.0, 0.2159, 0.2159, 0.2159, 1.0, 0.2159, 0.2159, 0.2159, 1.0, 0.2159, 0.2159, 0.2159, 1.0, 0.2159, 0.2159, 0.2159, 1.0, 0.2159, 0.2159, 0.2159, 1.0, 0.2159, 0.2159, 0.2159, 1.0, 0.2159, 0.2159, 0.2159, 1.0, 0.2159, 0.2159, 0.2159, 1.0, 0.2159, 0.2159, 0.2159, 1.0, 0.2159, 0.2159, 0.2159, 1.0, 0.2159, 0.2159, 0.2159, 1.0, 0.2159, 0.2159, 0.2159, 1.0, 0.2159, 0.2159, 0.2159, 1.0, 0.2159, 0.2159, 0.2159, 1.0, 0.2159, 0.2159, 0.2159, 1.0, 0.2159, 0.2159, 0.2159, 1.0, 0.2159, 0.2159, 0.2159, 1.0, 0.2159, 0.2159, 0.2159, 1.0, 0.2159, 0.2159, 0.2159, 1.0, 0.2159, 0.2159, 0.2159, 1.0, 0.2159, 0.2159, 0.2159, 1.0, 0.2159, 0.2159, 0.2159, 1.0, 0.2159, 0.2159, 0.2159, 1.0, 0.2159, 0.2159, 0.2159, 1.0, 0.2159, 0.2159, 0.2159, 1.0, 0.2159, 0.2159, 0.2159, 1.0, 0.2159, 0.2159, 0.2159, 1.0, 0.2159, 0.2159, 0.2159, 1.0, 0.2159, 0.2159, 0.2159, 1.0, 0.2159, 0.2159, 0.2159, 1.0, 0.2159, 0.2159, 0.2159, 1.0, 0.2159, 0.2159, 0.2159, 1.0, 0.2159, 0.2159, 0.2159, 1.0, 0.2159, 0.2159, 0.2159, 1.0, 0.2159, 0.2159, 0.2159, 1.0, 0.2159, 0.2159, 0.2159, 1.0, 0.2159, 0.2159, 0.2159, 1.0, 0.2159, 0.2159, 0.2159, 1.0, 0.2159, 0.2159, 0.2159, 1.0, 0.2159, 0.2159, 0.2159, 1.0, 0.2159, 0.2159, 0.2159, 1.0, 0.2159, 0.2159, 0.2159, 1.0, 0.2159, 0.2159, 0.2159, 1.0, 0.2159, 0.2159, 0.2159, 1.0, 0.2159, 0.2159, 0.2159, 1.0, 0.2159, 0.2159, 0.2159, 1.0, 0.2159, 0.2159, 0.2159, 1.0, 0.2159, 0.2159, 0.2159, 1.0, 0.2159, 0.2159, 0.2159, 1.0, 0.2159, 0.2159, 0.2159, 1.0, 0.2159, 0.2159, 0.2159, 1.0, 0.2159, 0.2159, 0.2159, 1.0, 0.2159, 0.2159, 0.2159, 1.0, 0.2159, 0.2159, 0.2159, 1.0, 0.2159, 0.2159, 0.2159, 1.0, 0.2159, 0.2159, 0.2159, 1.0, 0.2159, 0.2159, 0.2159, 1.0, 0.2159, 0.2159, 0.2159, 1.0, 0.2159, 0.2159, 0.2159, 1.0, 0.2159, 0.2159, 0.2159, 1.0, 0.2159, 0.2159, 0.2159, 1.0, 0.2159, 0.2159, 0.2159, 1.0, 0.2159, 0.2159, 0.2159, 1.0, 0.2159, 0.2159, 0.2159, 1.0, 0.2159, 0.2159, 0.2159, 1.0, 0.2159, 0.2159, 0.2159, 1.0, 0.2159, 0.2159, 0.2159, 1.0, 0.2159, 0.2159, 0.2159, 1.0, 0.2159, 0.2159, 0.2159, 1.0, 0.2159, 0.2159, 0.2159, 1.0, 0.2159, 0.2159, 0.2159, 1.0, 0.2159, 0.2159, 0.2159, 1.0, 0.2159, 0.2159, 0.2159, 1.0, 0.2159, 0.2159, 0.2159, 1.0, 0.2159, 0.2159, 0.2159, 1.0, 0.2159, 0.2159, 0.2159, 1.0, 0.2159, 0.2159, 0.2159, 1.0, 0.2159, 0.2159, 0.2159, 1.0, 0.2159, 0.2159, 0.2159, 1.0, 0.2159, 0.2159, 0.2159, 1.0, 0.2159, 0.2159, 0.2159, 1.0, 0.2159, 0.2159, 0.2159, 1.0, 0.2159, 0.2159, 0.2159, 1.0, 0.2159, 0.2159, 0.2159, 1.0, 0.2159, 0.2159, 0.2159, 1.0, 0.2159, 0.2159, 0.2159, 1.0, 0.2159, 0.2159, 0.2159, 1.0, 0.2159, 0.2159, 0.2159, 1.0, 0.2159, 0.2159, 0.2159, 1.0, 0.2159, 0.2159, 0.2159, 1.0, 0.2159, 0.2159, 0.2159, 1.0, 0.2159, 0.2159, 0.2159, 1.0, 0.2159, 0.2159, 0.2159, 1.0, 0.2159, 0.2159, 0.2159, 1.0, 0.2159, 0.2159, 0.2159, 1.0, 0.2159, 0.2159, 0.2159, 1.0, 0.2159, 0.2159, 0.2159, 1.0, 0.2159, 0.2159, 0.2159, 1.0, 0.2159, 0.2159, 0.2159, 1.0, 0.2159, 0.2159, 0.2159, 1.0, 0.2159, 0.2159, 0.2159, 1.0, 0.2159, 0.2159, 0.2159, 1.0, 0.2159, 0.2159, 0.2159, 1.0, 0.2159, 0.2159, 0.2159, 1.0, 0.2159, 0.2159, 0.2159, 1.0, 0.2159, 0.2159, 0.2159, 1.0, 0.2159, 0.2159, 0.2159, 1.0, 0.2159, 0.2159, 0.2159, 1.0, 0.2159, 0.2159, 0.2159, 1.0, 0.2159, 0.2159, 0.2159, 1.0, 0.2159, 0.2159, 0.2159, 1.0, 0.2159, 0.2159, 0.2159, 1.0, 0.2159, 0.2159, 0.2159, 1.0, 0.2159, 0.2159, 0.2159, 1.0, 0.2159, 0.2159, 0.2159, 1.0, 0.2159, 0.2159, 0.2159, 1.0, 0.2159, 0.2159, 0.2159, 1.0, 0.2159, 0.2159, 0.2159, 1.0, 0.2159, 0.2159, 0.2159, 1.0, 0.2159, 0.2159, 0.2159, 1.0, 0.2159, 0.2159, 0.2159, 1.0, 0.2159, 0.2159, 0.2159, 1.0, 0.2159, 0.2159, 0.2159, 1.0, 0.2159, 0.2159, 0.2159, 1.0, 0.2159, 0.2159, 0.2159, 1.0, 0.2159, 0.2159, 0.2159, 1.0, 0.2159, 0.2159, 0.2159, 1.0, 0.2159, 0.2159, 0.2159, 1.0, 0.2159, 0.2159, 0.2159, 1.0, 0.2159, 0.2159, 0.2159, 1.0, 0.2159, 0.2159, 0.2159, 1.0, 0.2159, 0.2159, 0.2159, 1.0, 0.2159, 0.2159, 0.2159, 1.0, 0.2159, 0.2159, 0.2159, 1.0, 0.2159, 0.2159, 0.2159, 1.0, 0.2159, 0.2159, 0.2159, 1.0, 0.2159, 0.2159, 0.2159, 1.0, 0.2159, 0.2159, 0.2159, 1.0, 0.2159, 0.2159, 0.2159, 1.0, 0.2159, 0.2159, 0.2159, 1.0, 0.2159, 0.2159, 0.2159, 1.0, 0.2159, 0.2159, 0.2159, 1.0, 0.2159, 0.2159, 0.2159, 1.0, 0.2159, 0.2159, 0.2159, 1.0, 0.2159, 0.2159, 0.2159, 1.0, 0.2159, 0.2159, 0.2159, 1.0, 0.2159, 0.2159, 0.2159, 1.0, 0.2159, 0.2159, 0.2159, 1.0, 0.2159, 0.2159, 0.2159, 1.0, 0.2159, 0.2159, 0.2159, 1.0, 0.2159, 0.2159, 0.2159, 1.0, 0.2159, 0.2159, 0.2159, 1.0, 0.2159, 0.2159, 0.2159, 1.0, 0.2159, 0.2159, 0.2159, 1.0, 0.2159, 0.2159, 0.2159, 1.0, 0.2159, 0.2159, 0.2159, 1.0, 0.2159, 0.2159, 0.2159, 1.0, 0.2159, 0.2159, 0.2159, 1.0, 0.2159, 0.2159, 0.2159, 1.0, 0.2159, 0.2159, 0.2159, 1.0, 0.2159, 0.2159, 0.2159, 1.0, 0.2159, 0.2159, 0.2159, 1.0, 0.2159, 0.2159, 0.2159, 1.0, 0.2159, 0.2159, 0.2159, 1.0, 0.2159, 0.2159, 0.2159, 1.0, 0.2159, 0.2159, 0.2159, 1.0, 0.2159, 0.2159, 0.2159, 1.0, 0.2159, 0.2159, 0.2159, 1.0, 0.2159, 0.2159, 0.2159, 1.0, 0.2159, 0.2159, 0.2159, 1.0, 0.2159, 0.2159, 0.2159, 1.0, 0.2159, 0.2159, 0.2159, 1.0, 0.2159, 0.2159, 0.2159, 1.0, 0.2159, 0.2159, 0.2159, 1.0, 0.2159, 0.2159, 0.2159, 1.0, 0.2159, 0.2159, 0.2159, 1.0, 0.2159, 0.2159, 0.2159, 1.0, 0.2159, 0.2159, 0.2159, 1.0, 0.2159, 0.2159, 0.2159, 1.0, 0.2159, 0.2159, 0.2159, 1.0, 0.2159, 0.2159, 0.2159, 1.0, 0.2159, 0.2159, 0.2159, 1.0, 0.2159, 0.2159, 0.2159, 1.0])
me_polygon0.materials.append(mat_pturban)
me_polygon0.use_remesh_preserve_volume = False
me_polygon0.use_remesh_preserve_attributes = False
me_polygon0.use_mirror_vertex_groups = False
me_polygon0.update()
me_plane_002 = bpy.data.meshes.new('Plane.002')
me_plane_002.from_pydata([(-1.0, -1.0, 0.0), (1.0, -1.0, 0.0), (-1.0, 1.0, 0.0), (1.0, 1.0, 0.0)], [], [(0, 1, 3, 2)])
me_plane_002.materials.append(mat_material_004)
me_plane_002.use_remesh_preserve_volume = False
me_plane_002.use_remesh_preserve_attributes = False
me_plane_002.use_mirror_vertex_groups = False
me_plane_002.update()
me_plane_003 = bpy.data.meshes.new('Plane.003')
me_plane_003.from_pydata([(-1.0, -1.0, 0.0), (1.0, -1.0, 0.0), (-1.0, 1.0, 0.0), (1.0, 1.0, 0.0)], [], [(0, 1, 3, 2)])
me_plane_003.materials.append(mat_material_000)
me_plane_003.use_remesh_preserve_volume = False
me_plane_003.use_remesh_preserve_attributes = False
me_plane_003.use_mirror_vertex_groups = False
me_plane_003.update()
me_plane_000 = bpy.data.meshes.new('Plane.000')
me_plane_000.from_pydata([(-1.0, -1.0, 0.0), (1.0, -1.0, 0.0), (-1.0, 1.0, 0.0), (1.0, 1.0, 0.0)], [], [(0, 1, 3, 2)])
me_plane_000.materials.append(mat_material_000)
me_plane_000.use_remesh_preserve_volume = False
me_plane_000.use_remesh_preserve_attributes = False
me_plane_000.use_mirror_vertex_groups = False
me_plane_000.update()
me_plane_001 = bpy.data.meshes.new('Plane.001')
me_plane_001.from_pydata([(-1.0, -1.0, 0.0), (1.0, -1.0, 0.0), (-1.0, 1.0, 0.0), (1.0, 1.0, 0.0)], [], [(0, 1, 3, 2)])
me_plane_001.materials.append(mat_material_005)
me_plane_001.use_remesh_preserve_volume = False
me_plane_001.use_remesh_preserve_attributes = False
me_plane_001.use_mirror_vertex_groups = False
me_plane_001.update()
arm_armature_001 = bpy.data.armatures.new('Armature.001')  # bones are not reproduced

# ---- objects
ob_armature = bpy.data.objects.new('Armature', arm_armature_001)
ob_polygon0 = bpy.data.objects.new('polygon0', me_polygon0)
ob_camera = bpy.data.objects.new('Camera', cam_camera_001)
ob_sun_001 = bpy.data.objects.new('Sun.001', light_sun_001)
ob_sun_002 = bpy.data.objects.new('Sun.002', light_sun_002)
ob_sun = bpy.data.objects.new('Sun', light_sun)
ob_plane_001 = bpy.data.objects.new('Plane.001', me_plane_002)
ob_plane_002 = bpy.data.objects.new('Plane.002', me_plane_003)
ob_plane_003 = bpy.data.objects.new('Plane.003', me_plane_000)
ob_plane = bpy.data.objects.new('Plane', me_plane_001)

# ---- transforms, parenting, visibility, modifiers, constraints
ob_armature.location = (0.0, 0.0, 0.0)
ob_armature.rotation_euler = (1.571, -0.0, 0.0)
ob_armature.scale = (0.2, 0.2, 0.2)
ob_armature.lineart.crease_threshold = 0.0
ob_polygon0.parent = ob_armature
ob_polygon0.location = (0.0, 0.0, 0.0)
ob_polygon0.lineart.crease_threshold = 0.0
_vg = ob_polygon0.vertex_groups.new(name='TopN')
_vg = ob_polygon0.vertex_groups.new(name='EyeYellowM')
_vg = ob_polygon0.vertex_groups.new(name='TransN')
_vg = ob_polygon0.vertex_groups.new(name='XRotN')
_vg = ob_polygon0.vertex_groups.new(name='YRotN')
_vg = ob_polygon0.vertex_groups.new(name='HipN')
_vg = ob_polygon0.vertex_groups.new(name='HipSubN')
_vg = ob_polygon0.vertex_groups.new(name='LLegJ')
_vg = ob_polygon0.vertex_groups.new(name='LKneeJ')
_vg = ob_polygon0.vertex_groups.new(name='LFootJ')
_vg = ob_polygon0.vertex_groups.new(name='LToeN')
_vg = ob_polygon0.vertex_groups.new(name='LLegN')
_vg = ob_polygon0.vertex_groups.new(name='LLeg2N')
_vg = ob_polygon0.vertex_groups.new(name='RLegJ')
_vg = ob_polygon0.vertex_groups.new(name='RKneeJ')
_vg = ob_polygon0.vertex_groups.new(name='RFootJ')
_vg = ob_polygon0.vertex_groups.new(name='RToeN')
_vg = ob_polygon0.vertex_groups.new(name='RLegN')
_vg = ob_polygon0.vertex_groups.new(name='RLeg2N')
_vg = ob_polygon0.vertex_groups.new(name='TailN')
_vg = ob_polygon0.vertex_groups.new(name='TailNb')
_vg = ob_polygon0.vertex_groups.new(name='TailNc')
_vg = ob_polygon0.vertex_groups.new(name='TailNd')
_vg = ob_polygon0.vertex_groups.new(name='WaistN')
_vg = ob_polygon0.vertex_groups.new(name='BodyN')
_vg = ob_polygon0.vertex_groups.new(name='LShoulderN')
_vg = ob_polygon0.vertex_groups.new(name='LShoulderJ')
_vg = ob_polygon0.vertex_groups.new(name='LArmJ')
_vg = ob_polygon0.vertex_groups.new(name='LHandN')
_vg = ob_polygon0.vertex_groups.new(name='LFingerN')
_vg = ob_polygon0.vertex_groups.new(name='LThumbN')
_vg = ob_polygon0.vertex_groups.new(name='LShoulderNb')
_vg = ob_polygon0.vertex_groups.new(name='NeckN')
_vg.add([0, 1, 2, 3, 4, 5, 6, 7, 8, 9, 10, 11, 12, 13, 14, 15, 16, 17, 18, 19, 20, 21, 22, 23, 24, 25, 26, 27, 28, 29, 30, 31, 32, 33, 34, 35, 36, 37, 38, 39, 40, 41, 42, 43, 44, 45, 46, 47, 48, 49, 50, 51, 52, 53, 54, 55, 56, 57, 58, 59, 60, 61, 62, 63, 64, 65, 66, 67, 68, 69, 70, 71, 72, 73, 74, 75, 76, 77, 78, 79, 80, 81, 82, 83, 84, 85, 86, 87, 88, 89, 90, 91, 92, 93, 94, 95, 96, 97, 98, 99, 100, 101, 102, 103, 104, 105, 106, 107, 108, 109, 110, 111, 112, 113, 114, 115, 116, 117, 118, 119, 120, 121, 122, 123, 124, 125, 126, 127, 128, 129, 130, 131, 132, 133, 134, 135, 136, 137, 138, 139, 140, 141, 142, 143, 144, 145, 146, 147, 148, 149, 150, 151, 152, 153, 154, 155, 156, 157, 158, 159, 160, 161, 162, 163, 164, 165, 166, 167, 168, 169, 170], 1.0, 'REPLACE')
_vg = ob_polygon0.vertex_groups.new(name='HatN')
_vg = ob_polygon0.vertex_groups.new(name='HaveN')
_vg = ob_polygon0.vertex_groups.new(name='LMimiN')
_vg = ob_polygon0.vertex_groups.new(name='LMimiNb')
_vg = ob_polygon0.vertex_groups.new(name='MouthN')
_vg = ob_polygon0.vertex_groups.new(name='RMimiN')
_vg = ob_polygon0.vertex_groups.new(name='RMimiNb')
_vg = ob_polygon0.vertex_groups.new(name='RShoulderN')
_vg = ob_polygon0.vertex_groups.new(name='RShoulderJ')
_vg = ob_polygon0.vertex_groups.new(name='RArmJ')
_vg = ob_polygon0.vertex_groups.new(name='RHandN')
_vg = ob_polygon0.vertex_groups.new(name='RFingerN')
_vg = ob_polygon0.vertex_groups.new(name='RThumbN')
_vg = ob_polygon0.vertex_groups.new(name='RShoulderNb')
_vg = ob_polygon0.vertex_groups.new(name='ThrowN')
_m = ob_polygon0.modifiers.new('Armature', 'ARMATURE')
_m.object = ob_armature
ob_camera.location = (-0.1455, -10.11, 2.445)
ob_camera.rotation_euler = (1.554, 0.007886, 0.01362)
ob_camera.scale = (5.505, 5.505, 5.505)
ob_camera.lineart.crease_threshold = 0.0
ob_sun_001.location = (0.0, 0.0, 0.0)
ob_sun_001.rotation_euler = (1.156, 0.6031, 1.118)
ob_sun_001.hide_select = True
ob_sun_001.lineart.crease_threshold = 0.0
ob_sun_002.location = (0.0, 0.0, 0.0)
ob_sun_002.rotation_euler = (1.162, 0.2527, -0.4636)
ob_sun_002.hide_select = True
ob_sun_002.lineart.crease_threshold = 0.0
ob_sun.location = (0.0, 0.0, 0.0)
ob_sun.rotation_euler = (1.362, 0.0397, -1.598)
ob_sun.hide_select = True
ob_sun.lineart.crease_threshold = 0.0
ob_plane_001.location = (-11.97, -13.06, 2.086)
ob_plane_001.rotation_euler = (1.536, -0.00626, -0.3474)
ob_plane_001.scale = (5.836, 5.836, 5.836)
ob_plane_001.hide_viewport = True
ob_plane_001.hide_render = True
ob_plane_001.lineart.crease_threshold = 0.0
ob_plane_002.location = (11.1, -5.625, 5.086)
ob_plane_002.rotation_euler = (1.582, -0.03677, 0.4984)
ob_plane_002.scale = (5.496, 5.496, 5.496)
ob_plane_002.hide_viewport = True
ob_plane_002.hide_render = True
ob_plane_002.lineart.crease_threshold = 0.0
ob_plane_003.location = (0.2325, -10.78, 6.176)
ob_plane_003.rotation_euler = (1.582, -0.03677, -0.03554)
ob_plane_003.scale = (5.496, 5.496, 5.496)
ob_plane_003.hide_viewport = True
ob_plane_003.hide_render = True
ob_plane_003.lineart.crease_threshold = 0.0
ob_plane.location = (0.5628, 2.486, 2.943)
ob_plane.rotation_euler = (-1.659, 0.02074, -0.01129)
ob_plane.scale = (5.165, 5.165, 5.165)
ob_plane.hide_viewport = True
ob_plane.hide_render = True
ob_plane.lineart.crease_threshold = 0.0

# ---- collection membership
col_collection_1.objects.link(ob_armature)
col_collection_1.objects.link(ob_polygon0)
col_collection_1.objects.link(ob_camera)
col_collection_1.objects.link(ob_sun_001)
col_collection_1.objects.link(ob_sun_002)
col_collection_1.objects.link(ob_sun)
col_collection_1.objects.link(ob_plane_001)
col_collection_1.objects.link(ob_plane_002)
col_collection_1.objects.link(ob_plane_003)
col_collection_1.objects.link(ob_plane)

# ---- scene / render settings (as saved in the file)
scene.camera = ob_camera
scene.frame_start = 1; scene.frame_end = 250; scene.frame_set(0)
scene.render.engine = 'CYCLES'
scene.render.dither_intensity = 0.0
scene.render.film_transparent = True
scene.render.use_border = True
scene.render.border_min_x = 0.3375
scene.render.border_min_y = 0.01749
scene.render.border_max_x = 0.7154
scene.render.border_max_y = 0.988
scene.cycles.use_denoising = False
scene.cycles.samples = 256
scene.cycles.sampling_pattern = 'TABULATED_SOBOL'
scene.cycles.light_sampling_threshold = 0.0
scene.cycles.use_adaptive_sampling = False
scene.cycles.use_light_tree = False
scene.cycles.blur_glossy = 0.0
scene.cycles.volume_bounces = 1
scene.cycles.pixel_filter_type = 'GAUSSIAN'
scene.cycles.sample_clamp_indirect = 0.0
scene.view_settings.view_transform = 'Standard'
bpy.context.view_layer.update()
